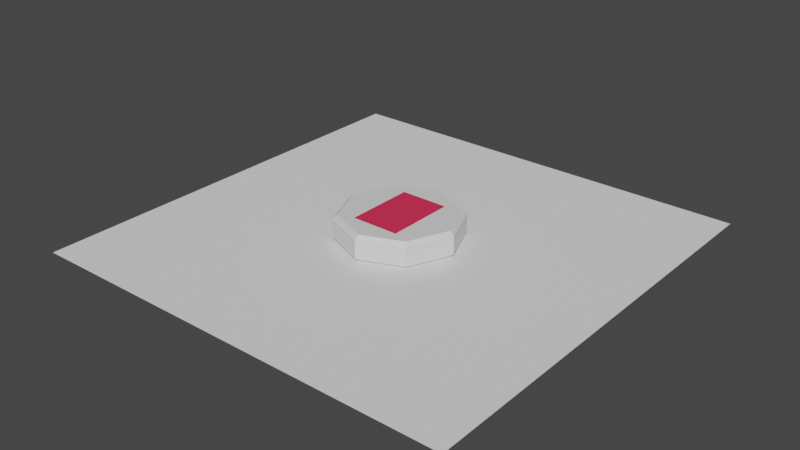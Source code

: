 # Source: tortillas.blend  (saved by Blender 2.92.15; exported with 4.5.12 LTS)
import bpy
from mathutils import Matrix  # noqa: F401  (used for matrix-valued properties, if any)

bpy.ops.wm.read_factory_settings(use_empty=True)
scene = bpy.context.scene
scene.name = 'Scene'

# ---- materials (node trees are filled in below, after node groups)
mat_material_001 = bpy.data.materials.new('Material.001')
mat_material_001.use_transparent_shadow = False
mat_material_002 = bpy.data.materials.new('Material.002')
mat_material_002.use_transparent_shadow = False
mat_material_003 = bpy.data.materials.new('Material.003')
mat_material_003.use_transparent_shadow = False
mat_material = bpy.data.materials.new('Material')
mat_material.use_transparent_shadow = False

# ---- material node trees
mat_material_001.use_nodes = True; mat_material_001.node_tree.nodes.clear()
_N = mat_material_001.node_tree.nodes; _L = mat_material_001.node_tree.links
n0 = _N.new('ShaderNodeBsdfPrincipled'); n0.name = 'Principled BSDF'; n0.location = (10, 300)
n0.distribution = 'GGX'
n0.subsurface_method = 'BURLEY'
n0.inputs[3].default_value = 1.45
n0.inputs[27].default_value = (0.0, 0.0, 0.0, 1.0)
n0.inputs[28].default_value = 1.0
n1 = _N.new('ShaderNodeOutputMaterial'); n1.name = 'Material Output'; n1.location = (300, 300)
_L.new(n0.outputs[0], n1.inputs[0])
n1.is_active_output = True
mat_material_002.use_nodes = True; mat_material_002.node_tree.nodes.clear()
_N = mat_material_002.node_tree.nodes; _L = mat_material_002.node_tree.links
n0 = _N.new('ShaderNodeBsdfPrincipled'); n0.name = 'Principled BSDF'; n0.location = (10, 300)
n0.distribution = 'GGX'
n0.subsurface_method = 'BURLEY'
n0.inputs[3].default_value = 1.45
n0.inputs[27].default_value = (0.0, 0.0, 0.0, 1.0)
n0.inputs[28].default_value = 1.0
n1 = _N.new('ShaderNodeOutputMaterial'); n1.name = 'Material Output'; n1.location = (300, 300)
_L.new(n0.outputs[0], n1.inputs[0])
n1.is_active_output = True
mat_material_003.use_nodes = True; mat_material_003.node_tree.nodes.clear()
_N = mat_material_003.node_tree.nodes; _L = mat_material_003.node_tree.links
n0 = _N.new('ShaderNodeBsdfPrincipled'); n0.name = 'Principled BSDF'; n0.location = (10, 300)
n0.distribution = 'GGX'
n0.subsurface_method = 'BURLEY'
n0.inputs[3].default_value = 1.45
n0.inputs[27].default_value = (0.0, 0.0, 0.0, 1.0)
n0.inputs[28].default_value = 1.0
n1 = _N.new('ShaderNodeOutputMaterial'); n1.name = 'Material Output'; n1.location = (300, 300)
_L.new(n0.outputs[0], n1.inputs[0])
n1.is_active_output = True
mat_material.use_nodes = True; mat_material.node_tree.nodes.clear()
_N = mat_material.node_tree.nodes; _L = mat_material.node_tree.links
n0 = _N.new('ShaderNodeBsdfPrincipled'); n0.name = 'Principled BSDF'; n0.location = (10, 300)
n0.distribution = 'GGX'
n0.subsurface_method = 'BURLEY'
n0.inputs[0].default_value = (0.8, 0.03025, 0.089, 1.0)
n0.inputs[3].default_value = 1.45
n0.inputs[27].default_value = (0.0, 0.0, 0.0, 1.0)
n0.inputs[28].default_value = 1.0
n1 = _N.new('ShaderNodeOutputMaterial'); n1.name = 'Material Output'; n1.location = (300, 300)
_L.new(n0.outputs[0], n1.inputs[0])
n1.is_active_output = True

# ---- world
world_world = bpy.data.worlds.new('World'); scene.world = world_world
world_world.use_nodes = True; world_world.node_tree.nodes.clear()
_N = world_world.node_tree.nodes; _L = world_world.node_tree.links
n0 = _N.new('ShaderNodeOutputWorld'); n0.name = 'World Output'; n0.location = (300, 300)
n1 = _N.new('ShaderNodeBackground'); n1.name = 'Background'; n1.location = (10, 300)
n1.inputs[0].default_value = (0.05088, 0.05088, 0.05088, 1.0)
_L.new(n1.outputs[0], n0.inputs[0])
n0.is_active_output = True
world_world.color = (0.05088, 0.05088, 0.05088)
world_world.use_sun_shadow = False
world_world.sun_shadow_jitter_overblur = 0.0

# ---- meshes
me_plane = bpy.data.meshes.new('Plane')
me_plane.from_pydata([(-0.5, -0.5, 0.0), (0.5, -0.5, 0.0), (-0.5, 0.5, 0.0), (0.5, 0.5, 0.0)], [], [(0, 1, 3, 2)])
_uv = me_plane.uv_layers.new(name='UVMap')
_uv.uv.foreach_set('vector', [0.0, 0.0, 1.0, 0.0, 1.0, 1.0, 0.0, 1.0])
me_plane.use_remesh_fix_poles = True
me_plane.use_remesh_preserve_attributes = False
me_plane.use_mirror_vertex_groups = False
me_plane.update()
me_circle = bpy.data.meshes.new('Circle')
me_circle.from_pydata([(-0.03039, 0.05414, 0.0075), (-0.02757, 0.06167, 0.0075), (-0.03268, 0.06787, 0.0075), (-0.0406, 0.06655, 0.0075), (-0.04342, 0.05903, 0.0075), (-0.03832, 0.05282, 0.0075), (0.06168, 0.03246, 0.0075), (0.05806, 0.02508, 0.0075), (0.06265, 0.01825, 0.0075), (0.07085, 0.01881, 0.0075), (0.07447, 0.0262, 0.0075), (0.06988, 0.03302, 0.0075), (0.03214, -0.07155, 0.0075), (0.03703, -0.0726, 0.0075), (0.04039, -0.0689, 0.0075), (0.03886, -0.06414, 0.0075), (0.03397, -0.06308, 0.0075), (0.03061, -0.06678, 0.0075), (-0.03027, -0.04712, 0.0075), (-0.03198, -0.05482, 0.0075), (-0.02617, -0.06016, 0.0075), (-0.01864, -0.0578, 0.0075), (-0.01693, -0.05009, 0.0075), (-0.02274, -0.04476, 0.0075), (-0.0657, -0.01416, 0.0075), (-0.0756, -0.004198, 0.0075), (-0.08917, -0.007788, 0.0075), (-0.09285, -0.02134, 0.0075), (-0.08296, -0.0313, 0.0075), (-0.06938, -0.02771, 0.0075), (-0.02823, 0.002605, 0.0075), (-0.02898, 0.007379, 0.0075), (-0.03349, 0.009113, 0.0075), (-0.03725, 0.006072, 0.0075), (-0.03649, 0.001298, 0.0075), (-0.03198, -0.0004354, 0.0075), (0.02354, 0.09265, 0.0075), (0.01988, 0.07855, 0.0075), (0.03027, 0.06834, 0.0075), (0.0443, 0.07222, 0.0075), (0.04796, 0.08632, 0.0075), (0.03757, 0.09653, 0.0075), (0.02344, 0.04116, 0.0075), (0.01682, 0.04209, 0.0075), (0.01271, 0.03682, 0.0075), (0.01521, 0.03062, 0.0075), (0.02183, 0.0297, 0.0075), (0.02595, 0.03496, 0.0075), (0.06152, -0.02862, 0.0075), (0.05939, -0.03396, 0.0075), (0.06295, -0.03847, 0.0075), (0.06864, -0.03764, 0.0075), (0.07077, -0.0323, 0.0075), (0.06721, -0.02779, 0.0075), (0.0, 0.125, 0.0025), (1.164e-10, 0.1196, 0.0), (-0.08456, 0.08456, 0.0), (-0.08839, 0.08839, 0.0025), (-0.1196, -5.239e-09, 0.0), (-0.125, -5.464e-09, 0.0025), (-0.08456, -0.08456, 0.0), (-0.08839, -0.08839, 0.0025), (1.036e-08, -0.1196, 0.0), (1.093e-08, -0.125, 0.0025), (0.08456, -0.08456, 0.0), (0.08839, -0.08839, 0.0025), (0.1196, 1.513e-09, 0.0), (0.125, 1.491e-09, 0.0025), (0.08456, 0.08456, 0.0), (0.08839, 0.08839, 0.0025), (1.164e-10, 0.1196, 0.0075), (0.0, 0.125, 0.005), (-0.08839, 0.08839, 0.005), (-0.08456, 0.08456, 0.0075), (-0.125, -5.464e-09, 0.005), (-0.1196, -5.239e-09, 0.0075), (-0.08839, -0.08839, 0.005), (-0.08502, -0.08346, 0.0075), (1.093e-08, -0.125, 0.005), (0.003064, -0.1199, 0.0075), (0.08839, -0.08839, 0.005), (0.0838, -0.0864, 0.0075), (0.125, 1.491e-09, 0.005), (0.1196, 1.746e-09, 0.0075), (0.08839, 0.08839, 0.005), (0.08456, 0.08456, 0.0075)], [], [(69, 54, 71, 84), (25, 26, 27, 28, 29, 24), (57, 59, 74, 72), (67, 69, 84, 82), (63, 65, 80, 78), (59, 61, 76, 74), (70, 73, 3), (65, 67, 82, 80), (61, 63, 78, 76), (56, 55, 68, 66, 64, 62, 60, 58), (19, 20, 21, 22, 23, 18), (31, 32, 33, 34, 35, 30), (1, 2, 3, 4, 5, 0), (43, 44, 45, 46, 47, 42), (37, 38, 39, 40, 41, 36), (7, 8, 9, 10, 11, 6), (49, 50, 51, 52, 53, 48), (13, 14, 15, 16, 17, 12), (81, 83, 52, 51), (12, 17, 77), (20, 77, 17, 21), (19, 77, 20), (21, 17, 22), (17, 16, 22), (77, 19, 28), (27, 26, 75), (79, 81, 14, 13, 12), (28, 19, 29), (19, 18, 29), (29, 18, 24), (77, 79, 12), (26, 25, 73), (25, 33, 73), (18, 23, 24), (22, 16, 23), (81, 51, 15), (14, 81, 15), (83, 85, 11, 10), (51, 50, 15), (49, 15, 50), (15, 49, 16), (49, 48, 16), (9, 8, 48, 53), (53, 52, 9), (11, 85, 40), (9, 52, 83, 10), (6, 11, 39, 38), (39, 11, 40), (40, 85, 41), (36, 70, 37), (85, 70, 41), (2, 1, 37, 70), (16, 48, 23), (48, 8, 23), (7, 23, 8), (23, 7, 24), (25, 24, 35, 34), (7, 35, 24), (35, 7, 30), (7, 6, 30), (45, 30, 6, 47, 46), (47, 6, 42), (6, 38, 42), (42, 38, 43), (38, 37, 43), (44, 30, 45), (30, 44, 31), (31, 44, 32), (34, 33, 25), (5, 4, 73, 33), (3, 73, 4), (0, 5, 33, 32), (32, 44, 0), (1, 0, 44, 43), (43, 37, 1), (2, 70, 3), (75, 26, 73), (41, 70, 36), (75, 77, 28, 27), (57, 54, 55, 56), (59, 57, 56, 58), (61, 59, 58, 60), (63, 61, 60, 62), (65, 63, 62, 64), (67, 65, 64, 66), (69, 67, 66, 68), (54, 69, 68, 55), (73, 70, 71, 72), (75, 73, 72, 74), (77, 75, 74, 76), (79, 77, 76, 78), (81, 79, 78, 80), (83, 81, 80, 82), (85, 83, 82, 84), (70, 85, 84, 71), (54, 57, 72, 71)])
me_circle.polygons.foreach_set('material_index', [0, 1, 0, 0, 0, 0, 0, 0, 0, 0, 1, 1, 1, 1, 1, 1, 1, 1, 0, 0, 0, 0, 0, 0, 0, 0, 0, 0, 0, 0, 0, 0, 0, 0, 0, 0, 0, 0, 0, 0, 0, 0, 0, 0, 0, 0, 0, 0, 0, 0, 0, 0, 0, 0, 0, 0, 0, 0, 0, 0, 0, 0, 0, 0, 0, 0, 0, 0, 0, 0, 0, 0, 0, 0, 0, 0, 0, 0, 0, 0, 0, 0, 0, 0, 0, 0, 0, 0, 0, 0, 0, 0, 0, 0, 0, 0])
_uv = me_circle.uv_layers.new(name='UVMap')
_uv.uv.foreach_set('vector', [0.0, 0.0, 0.0, 0.0, 0.0, 0.0, 0.0, 0.0, 0.0, 0.0, 0.0, 0.0, 0.0, 0.0, 0.0, 0.0, 0.0, 0.0, 0.0, 0.0, 0.0, 0.0, 0.0, 0.0, 0.0, 0.0, 0.0, 0.0, 0.0, 0.0, 0.0, 0.0, 0.0, 0.0, 0.0, 0.0, 0.0, 0.0, 0.0, 0.0, 0.0, 0.0, 0.0, 0.0, 0.0, 0.0, 0.0, 0.0, 0.0, 0.0, 0.0, 0.0, 0.0, 0.0, 0.0, 0.0, 0.0, 0.0, 0.0, 0.0, 0.0, 0.0, 0.0, 0.0, 0.0, 0.0, 0.0, 0.0, 0.0, 0.0, 0.0, 0.0, 0.0, 0.0, 0.0, 0.0, 0.0, 0.0, 0.0, 0.0, 0.0, 0.0, 0.0, 0.0, 0.0, 0.0, 0.0, 0.0, 0.0, 0.0, 0.0, 0.0, 0.0, 0.0, 0.0, 0.0, 0.0, 0.0, 0.0, 0.0, 0.0, 0.0, 0.0, 0.0, 0.0, 0.0, 0.0, 0.0, 0.0, 0.0, 0.0, 0.0, 0.0, 0.0, 0.0, 0.0, 0.0, 0.0, 0.0, 0.0, 0.0, 0.0, 0.0, 0.0, 0.0, 0.0, 0.0, 0.0, 0.0, 0.0, 0.0, 0.0, 0.0, 0.0, 0.0, 0.0, 0.0, 0.0, 0.0, 0.0, 0.0, 0.0, 0.0, 0.0, 0.0, 0.0, 0.0, 0.0, 0.0, 0.0, 0.0, 0.0, 0.0, 0.0, 0.0, 0.0, 0.0, 0.0, 0.0, 0.0, 0.0, 0.0, 0.0, 0.0, 0.0, 0.0, 0.0, 0.0, 0.0, 0.0, 0.0, 0.0, 0.0, 0.0, 0.0, 0.0, 0.0, 0.0, 0.0, 0.0, 0.0, 0.0, 0.0, 0.0, 0.0, 0.0, 0.0, 0.0, 0.0, 0.0, 0.0, 0.0, 0.0, 0.0, 0.0, 0.0, 0.0, 0.0, 0.0, 0.0, 0.0, 0.0, 0.0, 0.0, 0.0, 0.0, 0.0, 0.0, 0.0, 0.0, 0.0, 0.0, 0.0, 0.0, 0.0, 0.0, 0.0, 0.0, 0.0, 0.0, 0.0, 0.0, 0.0, 0.0, 0.0, 0.0, 0.0, 0.0, 0.0, 0.0, 0.0, 0.0, 0.0, 0.0, 0.0, 0.0, 0.0, 0.0, 0.0, 0.0, 0.0, 0.0, 0.0, 0.0, 0.0, 0.0, 0.0, 0.0, 0.0, 0.0, 0.0, 0.0, 0.0, 0.0, 0.0, 0.0, 0.0, 0.0, 0.0, 0.0, 0.0, 0.0, 0.0, 0.0, 0.0, 0.0, 0.0, 0.0, 0.0, 0.0, 0.0, 0.0, 0.0, 0.0, 0.0, 0.0, 0.0, 0.0, 0.0, 0.0, 0.0, 0.0, 0.0, 0.0, 0.0, 0.0, 0.0, 0.0, 0.0, 0.0, 0.0, 0.0, 0.0, 0.0, 0.0, 0.0, 0.0, 0.0, 0.0, 0.0, 0.0, 0.0, 0.0, 0.0, 0.0, 0.0, 0.0, 0.0, 0.0, 0.0, 0.0, 0.0, 0.0, 0.0, 0.0, 0.0, 0.0, 0.0, 0.0, 0.0, 0.0, 0.0, 0.0, 0.0, 0.0, 0.0, 0.0, 0.0, 0.0, 0.0, 0.0, 0.0, 0.0, 0.0, 0.0, 0.0, 0.0, 0.0, 0.0, 0.0, 0.0, 0.0, 0.0, 0.0, 0.0, 0.0, 0.0, 0.0, 0.0, 0.0, 0.0, 0.0, 0.0, 0.0, 0.0, 0.0, 0.0, 0.0, 0.0, 0.0, 0.0, 0.0, 0.0, 0.0, 0.0, 0.0, 0.0, 0.0, 0.0, 0.0, 0.0, 0.0, 0.0, 0.0, 0.0, 0.0, 0.0, 0.0, 0.0, 0.0, 0.0, 0.0, 0.0, 0.0, 0.0, 0.0, 0.0, 0.0, 0.0, 0.0, 0.0, 0.0, 0.0, 0.0, 0.0, 0.0, 0.0, 0.0, 0.0, 0.0, 0.0, 0.0, 0.0, 0.0, 0.0, 0.0, 0.0, 0.0, 0.0, 0.0, 0.0, 0.0, 0.0, 0.0, 0.0, 0.0, 0.0, 0.0, 0.0, 0.0, 0.0, 0.0, 0.0, 0.0, 0.0, 0.0, 0.0, 0.0, 0.0, 0.0, 0.0, 0.0, 0.0, 0.0, 0.0, 0.0, 0.0, 0.0, 0.0, 0.0, 0.0, 0.0, 0.0, 0.0, 0.0, 0.0, 0.0, 0.0, 0.0, 0.0, 0.0, 0.0, 0.0, 0.0, 0.0, 0.0, 0.0, 0.0, 0.0, 0.0, 0.0, 0.0, 0.0, 0.0, 0.0, 0.0, 0.0, 0.0, 0.0, 0.0, 0.0, 0.0, 0.0, 0.0, 0.0, 0.0, 0.0, 0.0, 0.0, 0.0, 0.0, 0.0, 0.0, 0.0, 0.0, 0.0, 0.0, 0.0, 0.0, 0.0, 0.0, 0.0, 0.0, 0.0, 0.0, 0.0, 0.0, 0.0, 0.0, 0.0, 0.0, 0.0, 0.0, 0.0, 0.0, 0.0, 0.0, 0.0, 0.0, 0.0, 0.0, 0.0, 0.0, 0.0, 0.0, 0.0, 0.0, 0.0, 0.0, 0.0, 0.0, 0.0, 0.0, 0.0, 0.0, 0.0, 0.0, 0.0, 0.0, 0.0, 0.0, 0.0, 0.0, 0.0, 0.0, 0.0, 0.0, 0.0, 0.0, 0.0, 0.0, 0.0, 0.0, 0.0, 0.0, 0.0, 0.0, 0.0, 0.0, 0.0, 0.0, 0.0, 0.0, 0.0, 0.0, 0.0, 0.0, 0.0, 0.0, 0.0, 0.0, 0.0, 0.0, 0.0, 0.0, 0.0, 0.0, 0.0, 0.0, 0.0, 0.0, 0.0, 0.0, 0.0, 0.0, 0.0, 0.0, 0.0, 0.0, 0.0, 0.0, 0.0, 0.0, 0.0, 0.0, 0.0, 0.0, 0.0, 0.0, 0.0, 0.0, 0.0, 0.0, 0.0, 0.0, 0.0, 0.0, 0.0, 0.0, 0.0, 0.0, 0.0, 0.0, 0.0, 0.0, 0.0, 0.0, 0.0, 0.0, 0.0, 0.0, 0.0, 0.0, 0.0, 0.0, 0.0, 0.0, 0.0, 0.0, 0.0, 0.0, 0.0, 0.0, 0.0, 0.0, 0.0, 0.0, 0.0, 0.0, 0.0, 0.0, 0.0, 0.0, 0.0, 0.0, 0.0, 0.0, 0.0, 0.0, 0.0, 0.0, 0.0, 0.0, 0.0, 0.0, 0.0, 0.0, 0.0, 0.0, 0.0, 0.0, 0.0, 0.0, 0.0, 0.0, 0.0, 0.0, 0.0, 0.0, 0.0, 0.0, 0.0, 0.0, 0.0, 0.0, 0.0, 0.0, 0.0, 0.0, 0.0, 0.0, 0.0, 0.0, 0.0, 0.0, 0.0, 0.0, 0.0, 0.0, 0.0, 0.0, 0.0, 0.0, 0.0, 0.0, 0.0, 0.0, 0.0, 0.0, 0.0, 0.0, 0.0, 0.0, 0.0, 0.0, 0.0, 0.0, 0.0, 0.0, 0.0, 0.0, 0.0, 0.0, 0.0, 0.0, 0.0, 0.0, 0.0, 0.0, 0.0, 0.0, 0.0, 0.0, 0.0, 0.0, 0.0, 0.0, 0.0, 0.0, 0.0])
me_circle.materials.append(mat_material_001)
me_circle.materials.append(mat_material_002)
me_circle.use_remesh_fix_poles = True
me_circle.use_remesh_preserve_attributes = False
me_circle.use_mirror_vertex_groups = False
me_circle.update()
me_circle_001 = bpy.data.meshes.new('Circle.001')
me_circle_001.from_pydata([(-0.03039, 0.05414, 0.0075), (-0.02757, 0.06167, 0.0075), (-0.03268, 0.06787, 0.0075), (-0.0406, 0.06655, 0.0075), (-0.04342, 0.05903, 0.0075), (-0.03832, 0.05282, 0.0075), (0.06168, 0.03246, 0.0075), (0.05806, 0.02508, 0.0075), (0.06265, 0.01825, 0.0075), (0.07085, 0.01881, 0.0075), (0.07447, 0.0262, 0.0075), (0.06988, 0.03302, 0.0075), (0.03214, -0.07155, 0.0075), (0.03703, -0.0726, 0.0075), (0.04039, -0.0689, 0.0075), (0.03886, -0.06414, 0.0075), (0.03397, -0.06308, 0.0075), (0.03061, -0.06678, 0.0075), (-0.03027, -0.04712, 0.0075), (-0.03198, -0.05482, 0.0075), (-0.02617, -0.06016, 0.0075), (-0.01864, -0.0578, 0.0075), (-0.01693, -0.05009, 0.0075), (-0.02274, -0.04476, 0.0075), (-0.0657, -0.01416, 0.0075), (-0.0756, -0.004198, 0.0075), (-0.08917, -0.007788, 0.0075), (-0.09285, -0.02134, 0.0075), (-0.08296, -0.0313, 0.0075), (-0.06938, -0.02771, 0.0075), (-0.02823, 0.002605, 0.0075), (-0.02898, 0.007379, 0.0075), (-0.03349, 0.009113, 0.0075), (-0.03725, 0.006072, 0.0075), (-0.03649, 0.001298, 0.0075), (-0.03198, -0.0004354, 0.0075), (0.02354, 0.09265, 0.0075), (0.01988, 0.07855, 0.0075), (0.03027, 0.06834, 0.0075), (0.0443, 0.07222, 0.0075), (0.04796, 0.08632, 0.0075), (0.03757, 0.09653, 0.0075), (0.02344, 0.04116, 0.0075), (0.01682, 0.04209, 0.0075), (0.01271, 0.03682, 0.0075), (0.01521, 0.03062, 0.0075), (0.02183, 0.0297, 0.0075), (0.02595, 0.03496, 0.0075), (0.06152, -0.02862, 0.0075), (0.05939, -0.03396, 0.0075), (0.06295, -0.03847, 0.0075), (0.06864, -0.03764, 0.0075), (0.07077, -0.0323, 0.0075), (0.06721, -0.02779, 0.0075), (0.0, 0.125, 0.0025), (1.164e-10, 0.1196, 0.0), (-0.08456, 0.08456, 0.0), (-0.08839, 0.08839, 0.0025), (-0.1196, -5.239e-09, 0.0), (-0.125, -5.464e-09, 0.0025), (-0.08456, -0.08456, 0.0), (-0.08839, -0.08839, 0.0025), (1.036e-08, -0.1196, 0.0), (1.093e-08, -0.125, 0.0025), (0.08456, -0.08456, 0.0), (0.08839, -0.08839, 0.0025), (0.1196, 1.513e-09, 0.0), (0.125, 1.491e-09, 0.0025), (0.08456, 0.08456, 0.0), (0.08839, 0.08839, 0.0025), (1.164e-10, 0.1196, 0.0075), (0.0, 0.125, 0.005), (-0.08839, 0.08839, 0.005), (-0.08456, 0.08456, 0.0075), (-0.125, -5.464e-09, 0.005), (-0.1196, -5.239e-09, 0.0075), (-0.08839, -0.08839, 0.005), (-0.08502, -0.08346, 0.0075), (1.093e-08, -0.125, 0.005), (0.003064, -0.1199, 0.0075), (0.08839, -0.08839, 0.005), (0.0838, -0.0864, 0.0075), (0.125, 1.491e-09, 0.005), (0.1196, 1.746e-09, 0.0075), (0.08839, 0.08839, 0.005), (0.08456, 0.08456, 0.0075)], [], [(69, 54, 71, 84), (25, 26, 27, 28, 29, 24), (57, 59, 74, 72), (67, 69, 84, 82), (63, 65, 80, 78), (59, 61, 76, 74), (70, 73, 3), (65, 67, 82, 80), (61, 63, 78, 76), (56, 55, 68, 66, 64, 62, 60, 58), (19, 18, 23, 22, 21, 20), (31, 32, 33, 34, 35, 30), (1, 2, 3, 4, 5, 0), (43, 42, 47, 46, 45, 44), (37, 36, 41, 40, 39, 38), (7, 8, 9, 10, 11, 6), (49, 50, 51, 52, 53, 48), (13, 14, 15, 16, 17, 12), (81, 83, 52, 51), (12, 17, 77), (20, 21, 17, 77), (19, 20, 77), (21, 22, 17), (17, 16, 22), (77, 28, 19), (27, 26, 75), (79, 81, 14, 13, 12), (28, 19, 29), (19, 29, 18), (29, 18, 24), (77, 79, 12), (26, 25, 73), (25, 33, 73), (18, 24, 23), (22, 23, 16), (81, 51, 15), (14, 81, 15), (83, 85, 11, 10), (51, 50, 15), (49, 15, 50), (15, 49, 16), (49, 48, 16), (9, 8, 48, 53), (53, 52, 9), (11, 85, 40), (9, 52, 83, 10), (6, 11, 39, 38), (39, 40, 11), (40, 41, 85), (36, 37, 70), (85, 70, 41), (2, 1, 37, 70), (16, 23, 48), (48, 8, 23), (7, 23, 8), (23, 24, 7), (25, 24, 35, 34), (7, 24, 35), (35, 7, 30), (7, 6, 30), (45, 46, 47, 6, 30), (47, 42, 6), (6, 38, 42), (42, 43, 38), (38, 43, 37), (44, 45, 30), (30, 44, 31), (31, 44, 32), (34, 33, 25), (5, 4, 73, 33), (3, 73, 4), (0, 5, 33, 32), (32, 44, 0), (1, 0, 44, 43), (43, 1, 37), (2, 70, 3), (75, 26, 73), (41, 36, 70), (75, 77, 28, 27), (57, 54, 55, 56), (59, 57, 56, 58), (61, 59, 58, 60), (63, 61, 60, 62), (65, 63, 62, 64), (67, 65, 64, 66), (69, 67, 66, 68), (54, 69, 68, 55), (73, 70, 71, 72), (75, 73, 72, 74), (77, 75, 74, 76), (79, 77, 76, 78), (81, 79, 78, 80), (83, 81, 80, 82), (85, 83, 82, 84), (70, 85, 84, 71), (54, 57, 72, 71)])
me_circle_001.polygons.foreach_set('material_index', [0, 1, 0, 0, 0, 0, 0, 0, 0, 0, 1, 1, 1, 1, 1, 1, 1, 1, 0, 0, 0, 0, 0, 0, 0, 0, 0, 0, 0, 0, 0, 0, 0, 0, 0, 0, 0, 0, 0, 0, 0, 0, 0, 0, 0, 0, 0, 0, 0, 0, 0, 0, 0, 0, 0, 0, 0, 0, 0, 0, 0, 0, 0, 0, 0, 0, 0, 0, 0, 0, 0, 0, 0, 0, 0, 0, 0, 0, 0, 0, 0, 0, 0, 0, 0, 0, 0, 0, 0, 0, 0, 0, 0, 0, 0, 0])
_uv = me_circle_001.uv_layers.new(name='UVMap')
_uv.uv.foreach_set('vector', [0.0, 0.0, 0.0, 0.0, 0.0, 0.0, 0.0, 0.0, 0.0, 0.0, 0.0, 0.0, 0.0, 0.0, 0.0, 0.0, 0.0, 0.0, 0.0, 0.0, 0.0, 0.0, 0.0, 0.0, 0.0, 0.0, 0.0, 0.0, 0.0, 0.0, 0.0, 0.0, 0.0, 0.0, 0.0, 0.0, 0.0, 0.0, 0.0, 0.0, 0.0, 0.0, 0.0, 0.0, 0.0, 0.0, 0.0, 0.0, 0.0, 0.0, 0.0, 0.0, 0.0, 0.0, 0.0, 0.0, 0.0, 0.0, 0.0, 0.0, 0.0, 0.0, 0.0, 0.0, 0.0, 0.0, 0.0, 0.0, 0.0, 0.0, 0.0, 0.0, 0.0, 0.0, 0.0, 0.0, 0.0, 0.0, 0.0, 0.0, 0.0, 0.0, 0.0, 0.0, 0.0, 0.0, 0.0, 0.0, 0.0, 0.0, 0.0, 0.0, 0.0, 0.0, 0.0, 0.0, 0.0, 0.0, 0.0, 0.0, 0.0, 0.0, 0.0, 0.0, 0.0, 0.0, 0.0, 0.0, 0.0, 0.0, 0.0, 0.0, 0.0, 0.0, 0.0, 0.0, 0.0, 0.0, 0.0, 0.0, 0.0, 0.0, 0.0, 0.0, 0.0, 0.0, 0.0, 0.0, 0.0, 0.0, 0.0, 0.0, 0.0, 0.0, 0.0, 0.0, 0.0, 0.0, 0.0, 0.0, 0.0, 0.0, 0.0, 0.0, 0.0, 0.0, 0.0, 0.0, 0.0, 0.0, 0.0, 0.0, 0.0, 0.0, 0.0, 0.0, 0.0, 0.0, 0.0, 0.0, 0.0, 0.0, 0.0, 0.0, 0.0, 0.0, 0.0, 0.0, 0.0, 0.0, 0.0, 0.0, 0.0, 0.0, 0.0, 0.0, 0.0, 0.0, 0.0, 0.0, 0.0, 0.0, 0.0, 0.0, 0.0, 0.0, 0.0, 0.0, 0.0, 0.0, 0.0, 0.0, 0.0, 0.0, 0.0, 0.0, 0.0, 0.0, 0.0, 0.0, 0.0, 0.0, 0.0, 0.0, 0.0, 0.0, 0.0, 0.0, 0.0, 0.0, 0.0, 0.0, 0.0, 0.0, 0.0, 0.0, 0.0, 0.0, 0.0, 0.0, 0.0, 0.0, 0.0, 0.0, 0.0, 0.0, 0.0, 0.0, 0.0, 0.0, 0.0, 0.0, 0.0, 0.0, 0.0, 0.0, 0.0, 0.0, 0.0, 0.0, 0.0, 0.0, 0.0, 0.0, 0.0, 0.0, 0.0, 0.0, 0.0, 0.0, 0.0, 0.0, 0.0, 0.0, 0.0, 0.0, 0.0, 0.0, 0.0, 0.0, 0.0, 0.0, 0.0, 0.0, 0.0, 0.0, 0.0, 0.0, 0.0, 0.0, 0.0, 0.0, 0.0, 0.0, 0.0, 0.0, 0.0, 0.0, 0.0, 0.0, 0.0, 0.0, 0.0, 0.0, 0.0, 0.0, 0.0, 0.0, 0.0, 0.0, 0.0, 0.0, 0.0, 0.0, 0.0, 0.0, 0.0, 0.0, 0.0, 0.0, 0.0, 0.0, 0.0, 0.0, 0.0, 0.0, 0.0, 0.0, 0.0, 0.0, 0.0, 0.0, 0.0, 0.0, 0.0, 0.0, 0.0, 0.0, 0.0, 0.0, 0.0, 0.0, 0.0, 0.0, 0.0, 0.0, 0.0, 0.0, 0.0, 0.0, 0.0, 0.0, 0.0, 0.0, 0.0, 0.0, 0.0, 0.0, 0.0, 0.0, 0.0, 0.0, 0.0, 0.0, 0.0, 0.0, 0.0, 0.0, 0.0, 0.0, 0.0, 0.0, 0.0, 0.0, 0.0, 0.0, 0.0, 0.0, 0.0, 0.0, 0.0, 0.0, 0.0, 0.0, 0.0, 0.0, 0.0, 0.0, 0.0, 0.0, 0.0, 0.0, 0.0, 0.0, 0.0, 0.0, 0.0, 0.0, 0.0, 0.0, 0.0, 0.0, 0.0, 0.0, 0.0, 0.0, 0.0, 0.0, 0.0, 0.0, 0.0, 0.0, 0.0, 0.0, 0.0, 0.0, 0.0, 0.0, 0.0, 0.0, 0.0, 0.0, 0.0, 0.0, 0.0, 0.0, 0.0, 0.0, 0.0, 0.0, 0.0, 0.0, 0.0, 0.0, 0.0, 0.0, 0.0, 0.0, 0.0, 0.0, 0.0, 0.0, 0.0, 0.0, 0.0, 0.0, 0.0, 0.0, 0.0, 0.0, 0.0, 0.0, 0.0, 0.0, 0.0, 0.0, 0.0, 0.0, 0.0, 0.0, 0.0, 0.0, 0.0, 0.0, 0.0, 0.0, 0.0, 0.0, 0.0, 0.0, 0.0, 0.0, 0.0, 0.0, 0.0, 0.0, 0.0, 0.0, 0.0, 0.0, 0.0, 0.0, 0.0, 0.0, 0.0, 0.0, 0.0, 0.0, 0.0, 0.0, 0.0, 0.0, 0.0, 0.0, 0.0, 0.0, 0.0, 0.0, 0.0, 0.0, 0.0, 0.0, 0.0, 0.0, 0.0, 0.0, 0.0, 0.0, 0.0, 0.0, 0.0, 0.0, 0.0, 0.0, 0.0, 0.0, 0.0, 0.0, 0.0, 0.0, 0.0, 0.0, 0.0, 0.0, 0.0, 0.0, 0.0, 0.0, 0.0, 0.0, 0.0, 0.0, 0.0, 0.0, 0.0, 0.0, 0.0, 0.0, 0.0, 0.0, 0.0, 0.0, 0.0, 0.0, 0.0, 0.0, 0.0, 0.0, 0.0, 0.0, 0.0, 0.0, 0.0, 0.0, 0.0, 0.0, 0.0, 0.0, 0.0, 0.0, 0.0, 0.0, 0.0, 0.0, 0.0, 0.0, 0.0, 0.0, 0.0, 0.0, 0.0, 0.0, 0.0, 0.0, 0.0, 0.0, 0.0, 0.0, 0.0, 0.0, 0.0, 0.0, 0.0, 0.0, 0.0, 0.0, 0.0, 0.0, 0.0, 0.0, 0.0, 0.0, 0.0, 0.0, 0.0, 0.0, 0.0, 0.0, 0.0, 0.0, 0.0, 0.0, 0.0, 0.0, 0.0, 0.0, 0.0, 0.0, 0.0, 0.0, 0.0, 0.0, 0.0, 0.0, 0.0, 0.0, 0.0, 0.0, 0.0, 0.0, 0.0, 0.0, 0.0, 0.0, 0.0, 0.0, 0.0, 0.0, 0.0, 0.0, 0.0, 0.0, 0.0, 0.0, 0.0, 0.0, 0.0, 0.0, 0.0, 0.0, 0.0, 0.0, 0.0, 0.0, 0.0, 0.0, 0.0, 0.0, 0.0, 0.0, 0.0, 0.0, 0.0, 0.0, 0.0, 0.0, 0.0, 0.0, 0.0, 0.0, 0.0, 0.0, 0.0, 0.0, 0.0, 0.0, 0.0, 0.0, 0.0, 0.0, 0.0, 0.0, 0.0, 0.0, 0.0, 0.0, 0.0, 0.0, 0.0, 0.0, 0.0, 0.0, 0.0, 0.0, 0.0, 0.0, 0.0, 0.0, 0.0, 0.0, 0.0, 0.0, 0.0, 0.0, 0.0, 0.0, 0.0, 0.0, 0.0, 0.0, 0.0, 0.0, 0.0, 0.0, 0.0, 0.0, 0.0, 0.0, 0.0, 0.0, 0.0, 0.0, 0.0, 0.0, 0.0, 0.0, 0.0, 0.0, 0.0, 0.0, 0.0, 0.0, 0.0, 0.0, 0.0, 0.0, 0.0, 0.0, 0.0, 0.0, 0.0, 0.0, 0.0, 0.0, 0.0, 0.0, 0.0, 0.0, 0.0, 0.0])
me_circle_001.materials.append(mat_material_001)
me_circle_001.materials.append(mat_material_002)
me_circle_001.use_remesh_fix_poles = True
me_circle_001.use_remesh_preserve_attributes = False
me_circle_001.use_mirror_vertex_groups = False
me_circle_001.update()
me_circle_002 = bpy.data.meshes.new('Circle.002')
me_circle_002.from_pydata([(-0.03039, 0.05414, 0.0075), (-0.02757, 0.06167, 0.0075), (-0.03268, 0.06787, 0.0075), (-0.0406, 0.06655, 0.0075), (-0.04342, 0.05903, 0.0075), (-0.03832, 0.05282, 0.0075), (0.06168, 0.03246, 0.0075), (0.05806, 0.02508, 0.0075), (0.06265, 0.01825, 0.0075), (0.07085, 0.01881, 0.0075), (0.07447, 0.0262, 0.0075), (0.06988, 0.03302, 0.0075), (0.03214, -0.07155, 0.0075), (0.03703, -0.0726, 0.0075), (0.04039, -0.0689, 0.0075), (0.03886, -0.06414, 0.0075), (0.03397, -0.06308, 0.0075), (0.03061, -0.06678, 0.0075), (-0.03027, -0.04712, 0.0075), (-0.03198, -0.05482, 0.0075), (-0.02617, -0.06016, 0.0075), (-0.01864, -0.0578, 0.0075), (-0.01693, -0.05009, 0.0075), (-0.02274, -0.04476, 0.0075), (-0.0657, -0.01416, 0.0075), (-0.0756, -0.004198, 0.0075), (-0.08917, -0.007788, 0.0075), (-0.09285, -0.02134, 0.0075), (-0.08296, -0.0313, 0.0075), (-0.06938, -0.02771, 0.0075), (-0.02823, 0.002605, 0.0075), (-0.02898, 0.007379, 0.0075), (-0.03349, 0.009113, 0.0075), (-0.03725, 0.006072, 0.0075), (-0.03649, 0.001298, 0.0075), (-0.03198, -0.0004354, 0.0075), (0.02354, 0.09265, 0.0075), (0.01988, 0.07855, 0.0075), (0.03027, 0.06834, 0.0075), (0.0443, 0.07222, 0.0075), (0.04796, 0.08632, 0.0075), (0.03757, 0.09653, 0.0075), (0.02344, 0.04116, 0.0075), (0.01682, 0.04209, 0.0075), (0.01271, 0.03682, 0.0075), (0.01521, 0.03062, 0.0075), (0.02183, 0.0297, 0.0075), (0.02595, 0.03496, 0.0075), (0.06152, -0.02862, 0.0075), (0.05939, -0.03396, 0.0075), (0.06295, -0.03847, 0.0075), (0.06864, -0.03764, 0.0075), (0.07077, -0.0323, 0.0075), (0.06721, -0.02779, 0.0075), (0.0, 0.125, 0.0025), (1.164e-10, 0.1196, 0.0), (-0.08456, 0.08456, 0.0), (-0.08839, 0.08839, 0.0025), (-0.1196, -5.239e-09, 0.0), (-0.125, -5.464e-09, 0.0025), (-0.08456, -0.08456, 0.0), (-0.08839, -0.08839, 0.0025), (1.036e-08, -0.1196, 0.0), (1.093e-08, -0.125, 0.0025), (0.08456, -0.08456, 0.0), (0.08839, -0.08839, 0.0025), (0.1196, 1.513e-09, 0.0), (0.125, 1.491e-09, 0.0025), (0.08456, 0.08456, 0.0), (0.08839, 0.08839, 0.0025), (1.164e-10, 0.1196, 0.0075), (0.0, 0.125, 0.005), (-0.08839, 0.08839, 0.005), (-0.08456, 0.08456, 0.0075), (-0.125, -5.464e-09, 0.005), (-0.1196, -5.239e-09, 0.0075), (-0.08839, -0.08839, 0.005), (-0.08502, -0.08346, 0.0075), (1.093e-08, -0.125, 0.005), (0.003064, -0.1199, 0.0075), (0.08839, -0.08839, 0.005), (0.0838, -0.0864, 0.0075), (0.125, 1.491e-09, 0.005), (0.1196, 1.746e-09, 0.0075), (0.08839, 0.08839, 0.005), (0.08456, 0.08456, 0.0075)], [], [(69, 54, 71, 84), (25, 26, 27, 28, 29, 24), (57, 59, 74, 72), (67, 69, 84, 82), (63, 65, 80, 78), (59, 61, 76, 74), (70, 73, 3), (65, 67, 82, 80), (61, 63, 78, 76), (56, 55, 68, 66, 64, 62, 60, 58), (19, 18, 23, 22, 21, 20), (31, 32, 33, 34, 35, 30), (1, 2, 3, 4, 5, 0), (43, 42, 47, 46, 45, 44), (37, 36, 41, 40, 39, 38), (7, 8, 9, 10, 11, 6), (49, 50, 51, 52, 53, 48), (13, 14, 15, 16, 17, 12), (81, 83, 52, 51), (12, 17, 77), (20, 21, 17, 77), (19, 20, 77), (21, 22, 17), (17, 16, 22), (77, 28, 19), (27, 26, 75), (79, 81, 14, 13, 12), (28, 19, 29), (19, 29, 18), (29, 18, 24), (77, 79, 12), (26, 25, 73), (25, 33, 73), (18, 24, 23), (22, 23, 16), (81, 51, 15), (14, 81, 15), (83, 85, 11, 10), (51, 50, 15), (49, 15, 50), (15, 49, 16), (49, 48, 16), (9, 8, 48, 53), (53, 52, 9), (11, 85, 40), (9, 52, 83, 10), (6, 11, 39, 38), (39, 40, 11), (40, 41, 85), (36, 37, 70), (85, 70, 41), (2, 1, 37, 70), (16, 23, 48), (48, 8, 23), (7, 23, 8), (23, 24, 7), (25, 24, 35, 34), (7, 24, 35), (35, 7, 30), (7, 6, 30), (45, 46, 47, 6, 30), (47, 42, 6), (6, 38, 42), (42, 43, 38), (38, 43, 37), (44, 45, 30), (30, 44, 31), (31, 44, 32), (34, 33, 25), (5, 4, 73, 33), (3, 73, 4), (0, 5, 33, 32), (32, 44, 0), (1, 0, 44, 43), (43, 1, 37), (2, 70, 3), (75, 26, 73), (41, 36, 70), (75, 77, 28, 27), (57, 54, 55, 56), (59, 57, 56, 58), (61, 59, 58, 60), (63, 61, 60, 62), (65, 63, 62, 64), (67, 65, 64, 66), (69, 67, 66, 68), (54, 69, 68, 55), (73, 70, 71, 72), (75, 73, 72, 74), (77, 75, 74, 76), (79, 77, 76, 78), (81, 79, 78, 80), (83, 81, 80, 82), (85, 83, 82, 84), (70, 85, 84, 71), (54, 57, 72, 71)])
me_circle_002.polygons.foreach_set('material_index', [0, 1, 0, 0, 0, 0, 0, 0, 0, 0, 1, 1, 1, 1, 1, 1, 1, 1, 0, 0, 0, 0, 0, 0, 0, 0, 0, 0, 0, 0, 0, 0, 0, 0, 0, 0, 0, 0, 0, 0, 0, 0, 0, 0, 0, 0, 0, 0, 0, 0, 0, 0, 0, 0, 0, 0, 0, 0, 0, 0, 0, 0, 0, 0, 0, 0, 0, 0, 0, 0, 0, 0, 0, 0, 0, 0, 0, 0, 0, 0, 0, 0, 0, 0, 0, 0, 0, 0, 0, 0, 0, 0, 0, 0, 0, 0])
_uv = me_circle_002.uv_layers.new(name='UVMap')
_uv.uv.foreach_set('vector', [0.0, 0.0, 0.0, 0.0, 0.0, 0.0, 0.0, 0.0, 0.0, 0.0, 0.0, 0.0, 0.0, 0.0, 0.0, 0.0, 0.0, 0.0, 0.0, 0.0, 0.0, 0.0, 0.0, 0.0, 0.0, 0.0, 0.0, 0.0, 0.0, 0.0, 0.0, 0.0, 0.0, 0.0, 0.0, 0.0, 0.0, 0.0, 0.0, 0.0, 0.0, 0.0, 0.0, 0.0, 0.0, 0.0, 0.0, 0.0, 0.0, 0.0, 0.0, 0.0, 0.0, 0.0, 0.0, 0.0, 0.0, 0.0, 0.0, 0.0, 0.0, 0.0, 0.0, 0.0, 0.0, 0.0, 0.0, 0.0, 0.0, 0.0, 0.0, 0.0, 0.0, 0.0, 0.0, 0.0, 0.0, 0.0, 0.0, 0.0, 0.0, 0.0, 0.0, 0.0, 0.0, 0.0, 0.0, 0.0, 0.0, 0.0, 0.0, 0.0, 0.0, 0.0, 0.0, 0.0, 0.0, 0.0, 0.0, 0.0, 0.0, 0.0, 0.0, 0.0, 0.0, 0.0, 0.0, 0.0, 0.0, 0.0, 0.0, 0.0, 0.0, 0.0, 0.0, 0.0, 0.0, 0.0, 0.0, 0.0, 0.0, 0.0, 0.0, 0.0, 0.0, 0.0, 0.0, 0.0, 0.0, 0.0, 0.0, 0.0, 0.0, 0.0, 0.0, 0.0, 0.0, 0.0, 0.0, 0.0, 0.0, 0.0, 0.0, 0.0, 0.0, 0.0, 0.0, 0.0, 0.0, 0.0, 0.0, 0.0, 0.0, 0.0, 0.0, 0.0, 0.0, 0.0, 0.0, 0.0, 0.0, 0.0, 0.0, 0.0, 0.0, 0.0, 0.0, 0.0, 0.0, 0.0, 0.0, 0.0, 0.0, 0.0, 0.0, 0.0, 0.0, 0.0, 0.0, 0.0, 0.0, 0.0, 0.0, 0.0, 0.0, 0.0, 0.0, 0.0, 0.0, 0.0, 0.0, 0.0, 0.0, 0.0, 0.0, 0.0, 0.0, 0.0, 0.0, 0.0, 0.0, 0.0, 0.0, 0.0, 0.0, 0.0, 0.0, 0.0, 0.0, 0.0, 0.0, 0.0, 0.0, 0.0, 0.0, 0.0, 0.0, 0.0, 0.0, 0.0, 0.0, 0.0, 0.0, 0.0, 0.0, 0.0, 0.0, 0.0, 0.0, 0.0, 0.0, 0.0, 0.0, 0.0, 0.0, 0.0, 0.0, 0.0, 0.0, 0.0, 0.0, 0.0, 0.0, 0.0, 0.0, 0.0, 0.0, 0.0, 0.0, 0.0, 0.0, 0.0, 0.0, 0.0, 0.0, 0.0, 0.0, 0.0, 0.0, 0.0, 0.0, 0.0, 0.0, 0.0, 0.0, 0.0, 0.0, 0.0, 0.0, 0.0, 0.0, 0.0, 0.0, 0.0, 0.0, 0.0, 0.0, 0.0, 0.0, 0.0, 0.0, 0.0, 0.0, 0.0, 0.0, 0.0, 0.0, 0.0, 0.0, 0.0, 0.0, 0.0, 0.0, 0.0, 0.0, 0.0, 0.0, 0.0, 0.0, 0.0, 0.0, 0.0, 0.0, 0.0, 0.0, 0.0, 0.0, 0.0, 0.0, 0.0, 0.0, 0.0, 0.0, 0.0, 0.0, 0.0, 0.0, 0.0, 0.0, 0.0, 0.0, 0.0, 0.0, 0.0, 0.0, 0.0, 0.0, 0.0, 0.0, 0.0, 0.0, 0.0, 0.0, 0.0, 0.0, 0.0, 0.0, 0.0, 0.0, 0.0, 0.0, 0.0, 0.0, 0.0, 0.0, 0.0, 0.0, 0.0, 0.0, 0.0, 0.0, 0.0, 0.0, 0.0, 0.0, 0.0, 0.0, 0.0, 0.0, 0.0, 0.0, 0.0, 0.0, 0.0, 0.0, 0.0, 0.0, 0.0, 0.0, 0.0, 0.0, 0.0, 0.0, 0.0, 0.0, 0.0, 0.0, 0.0, 0.0, 0.0, 0.0, 0.0, 0.0, 0.0, 0.0, 0.0, 0.0, 0.0, 0.0, 0.0, 0.0, 0.0, 0.0, 0.0, 0.0, 0.0, 0.0, 0.0, 0.0, 0.0, 0.0, 0.0, 0.0, 0.0, 0.0, 0.0, 0.0, 0.0, 0.0, 0.0, 0.0, 0.0, 0.0, 0.0, 0.0, 0.0, 0.0, 0.0, 0.0, 0.0, 0.0, 0.0, 0.0, 0.0, 0.0, 0.0, 0.0, 0.0, 0.0, 0.0, 0.0, 0.0, 0.0, 0.0, 0.0, 0.0, 0.0, 0.0, 0.0, 0.0, 0.0, 0.0, 0.0, 0.0, 0.0, 0.0, 0.0, 0.0, 0.0, 0.0, 0.0, 0.0, 0.0, 0.0, 0.0, 0.0, 0.0, 0.0, 0.0, 0.0, 0.0, 0.0, 0.0, 0.0, 0.0, 0.0, 0.0, 0.0, 0.0, 0.0, 0.0, 0.0, 0.0, 0.0, 0.0, 0.0, 0.0, 0.0, 0.0, 0.0, 0.0, 0.0, 0.0, 0.0, 0.0, 0.0, 0.0, 0.0, 0.0, 0.0, 0.0, 0.0, 0.0, 0.0, 0.0, 0.0, 0.0, 0.0, 0.0, 0.0, 0.0, 0.0, 0.0, 0.0, 0.0, 0.0, 0.0, 0.0, 0.0, 0.0, 0.0, 0.0, 0.0, 0.0, 0.0, 0.0, 0.0, 0.0, 0.0, 0.0, 0.0, 0.0, 0.0, 0.0, 0.0, 0.0, 0.0, 0.0, 0.0, 0.0, 0.0, 0.0, 0.0, 0.0, 0.0, 0.0, 0.0, 0.0, 0.0, 0.0, 0.0, 0.0, 0.0, 0.0, 0.0, 0.0, 0.0, 0.0, 0.0, 0.0, 0.0, 0.0, 0.0, 0.0, 0.0, 0.0, 0.0, 0.0, 0.0, 0.0, 0.0, 0.0, 0.0, 0.0, 0.0, 0.0, 0.0, 0.0, 0.0, 0.0, 0.0, 0.0, 0.0, 0.0, 0.0, 0.0, 0.0, 0.0, 0.0, 0.0, 0.0, 0.0, 0.0, 0.0, 0.0, 0.0, 0.0, 0.0, 0.0, 0.0, 0.0, 0.0, 0.0, 0.0, 0.0, 0.0, 0.0, 0.0, 0.0, 0.0, 0.0, 0.0, 0.0, 0.0, 0.0, 0.0, 0.0, 0.0, 0.0, 0.0, 0.0, 0.0, 0.0, 0.0, 0.0, 0.0, 0.0, 0.0, 0.0, 0.0, 0.0, 0.0, 0.0, 0.0, 0.0, 0.0, 0.0, 0.0, 0.0, 0.0, 0.0, 0.0, 0.0, 0.0, 0.0, 0.0, 0.0, 0.0, 0.0, 0.0, 0.0, 0.0, 0.0, 0.0, 0.0, 0.0, 0.0, 0.0, 0.0, 0.0, 0.0, 0.0, 0.0, 0.0, 0.0, 0.0, 0.0, 0.0, 0.0, 0.0, 0.0, 0.0, 0.0, 0.0, 0.0, 0.0, 0.0, 0.0, 0.0, 0.0, 0.0, 0.0, 0.0, 0.0, 0.0, 0.0, 0.0, 0.0, 0.0, 0.0, 0.0, 0.0, 0.0, 0.0, 0.0, 0.0, 0.0, 0.0, 0.0, 0.0, 0.0, 0.0, 0.0, 0.0, 0.0, 0.0, 0.0, 0.0, 0.0, 0.0, 0.0, 0.0, 0.0, 0.0, 0.0, 0.0, 0.0, 0.0, 0.0, 0.0, 0.0, 0.0, 0.0, 0.0, 0.0, 0.0, 0.0, 0.0, 0.0, 0.0])
me_circle_002.materials.append(mat_material_001)
me_circle_002.materials.append(mat_material_002)
me_circle_002.use_remesh_fix_poles = True
me_circle_002.use_remesh_preserve_attributes = False
me_circle_002.use_mirror_vertex_groups = False
me_circle_002.update()
me_circle_003 = bpy.data.meshes.new('Circle.003')
me_circle_003.from_pydata([(-0.03039, 0.05414, 0.0075), (-0.02757, 0.06167, 0.0075), (-0.03268, 0.06787, 0.0075), (-0.0406, 0.06655, 0.0075), (-0.04342, 0.05903, 0.0075), (-0.03832, 0.05282, 0.0075), (0.06168, 0.03246, 0.0075), (0.05806, 0.02508, 0.0075), (0.06265, 0.01825, 0.0075), (0.07085, 0.01881, 0.0075), (0.07447, 0.0262, 0.0075), (0.06988, 0.03302, 0.0075), (0.03214, -0.07155, 0.0075), (0.03703, -0.0726, 0.0075), (0.04039, -0.0689, 0.0075), (0.03886, -0.06414, 0.0075), (0.03397, -0.06308, 0.0075), (0.03061, -0.06678, 0.0075), (-0.03027, -0.04712, 0.0075), (-0.03198, -0.05482, 0.0075), (-0.02617, -0.06016, 0.0075), (-0.01864, -0.0578, 0.0075), (-0.01693, -0.05009, 0.0075), (-0.02274, -0.04476, 0.0075), (-0.0657, -0.01416, 0.0075), (-0.0756, -0.004198, 0.0075), (-0.08917, -0.007788, 0.0075), (-0.09285, -0.02134, 0.0075), (-0.08296, -0.0313, 0.0075), (-0.06938, -0.02771, 0.0075), (-0.02823, 0.002605, 0.0075), (-0.02898, 0.007379, 0.0075), (-0.03349, 0.009113, 0.0075), (-0.03725, 0.006072, 0.0075), (-0.03649, 0.001298, 0.0075), (-0.03198, -0.0004354, 0.0075), (0.02354, 0.09265, 0.0075), (0.01988, 0.07855, 0.0075), (0.03027, 0.06834, 0.0075), (0.0443, 0.07222, 0.0075), (0.04796, 0.08632, 0.0075), (0.03757, 0.09653, 0.0075), (0.02344, 0.04116, 0.0075), (0.01682, 0.04209, 0.0075), (0.01271, 0.03682, 0.0075), (0.01521, 0.03062, 0.0075), (0.02183, 0.0297, 0.0075), (0.02595, 0.03496, 0.0075), (0.06152, -0.02862, 0.0075), (0.05939, -0.03396, 0.0075), (0.06295, -0.03847, 0.0075), (0.06864, -0.03764, 0.0075), (0.07077, -0.0323, 0.0075), (0.06721, -0.02779, 0.0075), (0.0, 0.125, 0.0025), (1.164e-10, 0.1196, 0.0), (-0.08456, 0.08456, 0.0), (-0.08839, 0.08839, 0.0025), (-0.1196, -5.239e-09, 0.0), (-0.125, -5.464e-09, 0.0025), (-0.08456, -0.08456, 0.0), (-0.08839, -0.08839, 0.0025), (1.036e-08, -0.1196, 0.0), (1.093e-08, -0.125, 0.0025), (0.08456, -0.08456, 0.0), (0.08839, -0.08839, 0.0025), (0.1196, 1.513e-09, 0.0), (0.125, 1.491e-09, 0.0025), (0.08456, 0.08456, 0.0), (0.08839, 0.08839, 0.0025), (1.164e-10, 0.1196, 0.0075), (0.0, 0.125, 0.005), (-0.08839, 0.08839, 0.005), (-0.08456, 0.08456, 0.0075), (-0.125, -5.464e-09, 0.005), (-0.1196, -5.239e-09, 0.0075), (-0.08839, -0.08839, 0.005), (-0.08502, -0.08346, 0.0075), (1.093e-08, -0.125, 0.005), (0.003064, -0.1199, 0.0075), (0.08839, -0.08839, 0.005), (0.0838, -0.0864, 0.0075), (0.125, 1.491e-09, 0.005), (0.1196, 1.746e-09, 0.0075), (0.08839, 0.08839, 0.005), (0.08456, 0.08456, 0.0075)], [], [(69, 54, 71, 84), (25, 26, 27, 28, 29, 24), (57, 59, 74, 72), (67, 69, 84, 82), (63, 65, 80, 78), (59, 61, 76, 74), (70, 73, 3), (65, 67, 82, 80), (61, 63, 78, 76), (56, 55, 68, 66, 64, 62, 60, 58), (19, 18, 23, 22, 21, 20), (31, 32, 33, 34, 35, 30), (1, 2, 3, 4, 5, 0), (43, 42, 47, 46, 45, 44), (37, 36, 41, 40, 39, 38), (7, 8, 9, 10, 11, 6), (49, 50, 51, 52, 53, 48), (13, 14, 15, 16, 17, 12), (81, 83, 52, 51), (12, 17, 77), (20, 21, 17, 77), (19, 20, 77), (21, 22, 17), (17, 16, 22), (77, 28, 19), (27, 26, 75), (79, 81, 14, 13, 12), (28, 19, 29), (19, 29, 18), (29, 18, 24), (77, 79, 12), (26, 25, 73), (25, 33, 73), (18, 24, 23), (22, 23, 16), (81, 51, 15), (14, 81, 15), (83, 85, 11, 10), (51, 50, 15), (49, 15, 50), (15, 49, 16), (49, 48, 16), (9, 8, 48, 53), (53, 52, 9), (11, 85, 40), (9, 52, 83, 10), (6, 11, 39, 38), (39, 40, 11), (40, 41, 85), (36, 37, 70), (85, 70, 41), (2, 1, 37, 70), (16, 23, 48), (48, 8, 23), (7, 23, 8), (23, 24, 7), (25, 24, 35, 34), (7, 24, 35), (35, 7, 30), (7, 6, 30), (45, 46, 47, 6, 30), (47, 42, 6), (6, 38, 42), (42, 43, 38), (38, 43, 37), (44, 45, 30), (30, 44, 31), (31, 44, 32), (34, 33, 25), (5, 4, 73, 33), (3, 73, 4), (0, 5, 33, 32), (32, 44, 0), (1, 0, 44, 43), (43, 1, 37), (2, 70, 3), (75, 26, 73), (41, 36, 70), (75, 77, 28, 27), (57, 54, 55, 56), (59, 57, 56, 58), (61, 59, 58, 60), (63, 61, 60, 62), (65, 63, 62, 64), (67, 65, 64, 66), (69, 67, 66, 68), (54, 69, 68, 55), (73, 70, 71, 72), (75, 73, 72, 74), (77, 75, 74, 76), (79, 77, 76, 78), (81, 79, 78, 80), (83, 81, 80, 82), (85, 83, 82, 84), (70, 85, 84, 71), (54, 57, 72, 71)])
me_circle_003.polygons.foreach_set('material_index', [0, 1, 0, 0, 0, 0, 0, 0, 0, 0, 1, 1, 1, 1, 1, 1, 1, 1, 0, 0, 0, 0, 0, 0, 0, 0, 0, 0, 0, 0, 0, 0, 0, 0, 0, 0, 0, 0, 0, 0, 0, 0, 0, 0, 0, 0, 0, 0, 0, 0, 0, 0, 0, 0, 0, 0, 0, 0, 0, 0, 0, 0, 0, 0, 0, 0, 0, 0, 0, 0, 0, 0, 0, 0, 0, 0, 0, 0, 0, 0, 0, 0, 0, 0, 0, 0, 0, 0, 0, 0, 0, 0, 0, 0, 0, 0])
_uv = me_circle_003.uv_layers.new(name='UVMap')
_uv.uv.foreach_set('vector', [0.0, 0.0, 0.0, 0.0, 0.0, 0.0, 0.0, 0.0, 0.0, 0.0, 0.0, 0.0, 0.0, 0.0, 0.0, 0.0, 0.0, 0.0, 0.0, 0.0, 0.0, 0.0, 0.0, 0.0, 0.0, 0.0, 0.0, 0.0, 0.0, 0.0, 0.0, 0.0, 0.0, 0.0, 0.0, 0.0, 0.0, 0.0, 0.0, 0.0, 0.0, 0.0, 0.0, 0.0, 0.0, 0.0, 0.0, 0.0, 0.0, 0.0, 0.0, 0.0, 0.0, 0.0, 0.0, 0.0, 0.0, 0.0, 0.0, 0.0, 0.0, 0.0, 0.0, 0.0, 0.0, 0.0, 0.0, 0.0, 0.0, 0.0, 0.0, 0.0, 0.0, 0.0, 0.0, 0.0, 0.0, 0.0, 0.0, 0.0, 0.0, 0.0, 0.0, 0.0, 0.0, 0.0, 0.0, 0.0, 0.0, 0.0, 0.0, 0.0, 0.0, 0.0, 0.0, 0.0, 0.0, 0.0, 0.0, 0.0, 0.0, 0.0, 0.0, 0.0, 0.0, 0.0, 0.0, 0.0, 0.0, 0.0, 0.0, 0.0, 0.0, 0.0, 0.0, 0.0, 0.0, 0.0, 0.0, 0.0, 0.0, 0.0, 0.0, 0.0, 0.0, 0.0, 0.0, 0.0, 0.0, 0.0, 0.0, 0.0, 0.0, 0.0, 0.0, 0.0, 0.0, 0.0, 0.0, 0.0, 0.0, 0.0, 0.0, 0.0, 0.0, 0.0, 0.0, 0.0, 0.0, 0.0, 0.0, 0.0, 0.0, 0.0, 0.0, 0.0, 0.0, 0.0, 0.0, 0.0, 0.0, 0.0, 0.0, 0.0, 0.0, 0.0, 0.0, 0.0, 0.0, 0.0, 0.0, 0.0, 0.0, 0.0, 0.0, 0.0, 0.0, 0.0, 0.0, 0.0, 0.0, 0.0, 0.0, 0.0, 0.0, 0.0, 0.0, 0.0, 0.0, 0.0, 0.0, 0.0, 0.0, 0.0, 0.0, 0.0, 0.0, 0.0, 0.0, 0.0, 0.0, 0.0, 0.0, 0.0, 0.0, 0.0, 0.0, 0.0, 0.0, 0.0, 0.0, 0.0, 0.0, 0.0, 0.0, 0.0, 0.0, 0.0, 0.0, 0.0, 0.0, 0.0, 0.0, 0.0, 0.0, 0.0, 0.0, 0.0, 0.0, 0.0, 0.0, 0.0, 0.0, 0.0, 0.0, 0.0, 0.0, 0.0, 0.0, 0.0, 0.0, 0.0, 0.0, 0.0, 0.0, 0.0, 0.0, 0.0, 0.0, 0.0, 0.0, 0.0, 0.0, 0.0, 0.0, 0.0, 0.0, 0.0, 0.0, 0.0, 0.0, 0.0, 0.0, 0.0, 0.0, 0.0, 0.0, 0.0, 0.0, 0.0, 0.0, 0.0, 0.0, 0.0, 0.0, 0.0, 0.0, 0.0, 0.0, 0.0, 0.0, 0.0, 0.0, 0.0, 0.0, 0.0, 0.0, 0.0, 0.0, 0.0, 0.0, 0.0, 0.0, 0.0, 0.0, 0.0, 0.0, 0.0, 0.0, 0.0, 0.0, 0.0, 0.0, 0.0, 0.0, 0.0, 0.0, 0.0, 0.0, 0.0, 0.0, 0.0, 0.0, 0.0, 0.0, 0.0, 0.0, 0.0, 0.0, 0.0, 0.0, 0.0, 0.0, 0.0, 0.0, 0.0, 0.0, 0.0, 0.0, 0.0, 0.0, 0.0, 0.0, 0.0, 0.0, 0.0, 0.0, 0.0, 0.0, 0.0, 0.0, 0.0, 0.0, 0.0, 0.0, 0.0, 0.0, 0.0, 0.0, 0.0, 0.0, 0.0, 0.0, 0.0, 0.0, 0.0, 0.0, 0.0, 0.0, 0.0, 0.0, 0.0, 0.0, 0.0, 0.0, 0.0, 0.0, 0.0, 0.0, 0.0, 0.0, 0.0, 0.0, 0.0, 0.0, 0.0, 0.0, 0.0, 0.0, 0.0, 0.0, 0.0, 0.0, 0.0, 0.0, 0.0, 0.0, 0.0, 0.0, 0.0, 0.0, 0.0, 0.0, 0.0, 0.0, 0.0, 0.0, 0.0, 0.0, 0.0, 0.0, 0.0, 0.0, 0.0, 0.0, 0.0, 0.0, 0.0, 0.0, 0.0, 0.0, 0.0, 0.0, 0.0, 0.0, 0.0, 0.0, 0.0, 0.0, 0.0, 0.0, 0.0, 0.0, 0.0, 0.0, 0.0, 0.0, 0.0, 0.0, 0.0, 0.0, 0.0, 0.0, 0.0, 0.0, 0.0, 0.0, 0.0, 0.0, 0.0, 0.0, 0.0, 0.0, 0.0, 0.0, 0.0, 0.0, 0.0, 0.0, 0.0, 0.0, 0.0, 0.0, 0.0, 0.0, 0.0, 0.0, 0.0, 0.0, 0.0, 0.0, 0.0, 0.0, 0.0, 0.0, 0.0, 0.0, 0.0, 0.0, 0.0, 0.0, 0.0, 0.0, 0.0, 0.0, 0.0, 0.0, 0.0, 0.0, 0.0, 0.0, 0.0, 0.0, 0.0, 0.0, 0.0, 0.0, 0.0, 0.0, 0.0, 0.0, 0.0, 0.0, 0.0, 0.0, 0.0, 0.0, 0.0, 0.0, 0.0, 0.0, 0.0, 0.0, 0.0, 0.0, 0.0, 0.0, 0.0, 0.0, 0.0, 0.0, 0.0, 0.0, 0.0, 0.0, 0.0, 0.0, 0.0, 0.0, 0.0, 0.0, 0.0, 0.0, 0.0, 0.0, 0.0, 0.0, 0.0, 0.0, 0.0, 0.0, 0.0, 0.0, 0.0, 0.0, 0.0, 0.0, 0.0, 0.0, 0.0, 0.0, 0.0, 0.0, 0.0, 0.0, 0.0, 0.0, 0.0, 0.0, 0.0, 0.0, 0.0, 0.0, 0.0, 0.0, 0.0, 0.0, 0.0, 0.0, 0.0, 0.0, 0.0, 0.0, 0.0, 0.0, 0.0, 0.0, 0.0, 0.0, 0.0, 0.0, 0.0, 0.0, 0.0, 0.0, 0.0, 0.0, 0.0, 0.0, 0.0, 0.0, 0.0, 0.0, 0.0, 0.0, 0.0, 0.0, 0.0, 0.0, 0.0, 0.0, 0.0, 0.0, 0.0, 0.0, 0.0, 0.0, 0.0, 0.0, 0.0, 0.0, 0.0, 0.0, 0.0, 0.0, 0.0, 0.0, 0.0, 0.0, 0.0, 0.0, 0.0, 0.0, 0.0, 0.0, 0.0, 0.0, 0.0, 0.0, 0.0, 0.0, 0.0, 0.0, 0.0, 0.0, 0.0, 0.0, 0.0, 0.0, 0.0, 0.0, 0.0, 0.0, 0.0, 0.0, 0.0, 0.0, 0.0, 0.0, 0.0, 0.0, 0.0, 0.0, 0.0, 0.0, 0.0, 0.0, 0.0, 0.0, 0.0, 0.0, 0.0, 0.0, 0.0, 0.0, 0.0, 0.0, 0.0, 0.0, 0.0, 0.0, 0.0, 0.0, 0.0, 0.0, 0.0, 0.0, 0.0, 0.0, 0.0, 0.0, 0.0, 0.0, 0.0, 0.0, 0.0, 0.0, 0.0, 0.0, 0.0, 0.0, 0.0, 0.0, 0.0, 0.0, 0.0, 0.0, 0.0, 0.0, 0.0, 0.0, 0.0, 0.0, 0.0, 0.0, 0.0, 0.0, 0.0, 0.0, 0.0, 0.0, 0.0, 0.0, 0.0, 0.0, 0.0, 0.0, 0.0, 0.0, 0.0, 0.0, 0.0, 0.0, 0.0, 0.0, 0.0, 0.0, 0.0, 0.0, 0.0])
me_circle_003.materials.append(mat_material_001)
me_circle_003.materials.append(mat_material_002)
me_circle_003.use_remesh_fix_poles = True
me_circle_003.use_remesh_preserve_attributes = False
me_circle_003.use_mirror_vertex_groups = False
me_circle_003.update()
me_circle_004 = bpy.data.meshes.new('Circle.004')
me_circle_004.from_pydata([(-0.03039, 0.05414, 0.0075), (-0.02757, 0.06167, 0.0075), (-0.03268, 0.06787, 0.0075), (-0.0406, 0.06655, 0.0075), (-0.04342, 0.05903, 0.0075), (-0.03832, 0.05282, 0.0075), (0.06168, 0.03246, 0.0075), (0.05806, 0.02508, 0.0075), (0.06265, 0.01825, 0.0075), (0.07085, 0.01881, 0.0075), (0.07447, 0.0262, 0.0075), (0.06988, 0.03302, 0.0075), (0.03214, -0.07155, 0.0075), (0.03703, -0.0726, 0.0075), (0.04039, -0.0689, 0.0075), (0.03886, -0.06414, 0.0075), (0.03397, -0.06308, 0.0075), (0.03061, -0.06678, 0.0075), (-0.03027, -0.04712, 0.0075), (-0.03198, -0.05482, 0.0075), (-0.02617, -0.06016, 0.0075), (-0.01864, -0.0578, 0.0075), (-0.01693, -0.05009, 0.0075), (-0.02274, -0.04476, 0.0075), (-0.0657, -0.01416, 0.0075), (-0.0756, -0.004198, 0.0075), (-0.08917, -0.007788, 0.0075), (-0.09285, -0.02134, 0.0075), (-0.08296, -0.0313, 0.0075), (-0.06938, -0.02771, 0.0075), (-0.02823, 0.002605, 0.0075), (-0.02898, 0.007379, 0.0075), (-0.03349, 0.009113, 0.0075), (-0.03725, 0.006072, 0.0075), (-0.03649, 0.001298, 0.0075), (-0.03198, -0.0004354, 0.0075), (0.02354, 0.09265, 0.0075), (0.01988, 0.07855, 0.0075), (0.03027, 0.06834, 0.0075), (0.0443, 0.07222, 0.0075), (0.04796, 0.08632, 0.0075), (0.03757, 0.09653, 0.0075), (0.02344, 0.04116, 0.0075), (0.01682, 0.04209, 0.0075), (0.01271, 0.03682, 0.0075), (0.01521, 0.03062, 0.0075), (0.02183, 0.0297, 0.0075), (0.02595, 0.03496, 0.0075), (0.06152, -0.02862, 0.0075), (0.05939, -0.03396, 0.0075), (0.06295, -0.03847, 0.0075), (0.06864, -0.03764, 0.0075), (0.07077, -0.0323, 0.0075), (0.06721, -0.02779, 0.0075), (0.0, 0.125, 0.0025), (1.164e-10, 0.1196, 0.0), (-0.08456, 0.08456, 0.0), (-0.08839, 0.08839, 0.0025), (-0.1196, -5.239e-09, 0.0), (-0.125, -5.464e-09, 0.0025), (-0.08456, -0.08456, 0.0), (-0.08839, -0.08839, 0.0025), (1.036e-08, -0.1196, 0.0), (1.093e-08, -0.125, 0.0025), (0.08456, -0.08456, 0.0), (0.08839, -0.08839, 0.0025), (0.1196, 1.513e-09, 0.0), (0.125, 1.491e-09, 0.0025), (0.08456, 0.08456, 0.0), (0.08839, 0.08839, 0.0025), (1.164e-10, 0.1196, 0.0075), (0.0, 0.125, 0.005), (-0.08839, 0.08839, 0.005), (-0.08456, 0.08456, 0.0075), (-0.125, -5.464e-09, 0.005), (-0.1196, -5.239e-09, 0.0075), (-0.08839, -0.08839, 0.005), (-0.08502, -0.08346, 0.0075), (1.093e-08, -0.125, 0.005), (0.003064, -0.1199, 0.0075), (0.08839, -0.08839, 0.005), (0.0838, -0.0864, 0.0075), (0.125, 1.491e-09, 0.005), (0.1196, 1.746e-09, 0.0075), (0.08839, 0.08839, 0.005), (0.08456, 0.08456, 0.0075)], [], [(69, 54, 71, 84), (25, 26, 27, 28, 29, 24), (57, 59, 74, 72), (67, 69, 84, 82), (63, 65, 80, 78), (59, 61, 76, 74), (70, 73, 3), (65, 67, 82, 80), (61, 63, 78, 76), (56, 55, 68, 66, 64, 62, 60, 58), (19, 18, 23, 22, 21, 20), (31, 32, 33, 34, 35, 30), (1, 2, 3, 4, 5, 0), (43, 42, 47, 46, 45, 44), (37, 36, 41, 40, 39, 38), (7, 8, 9, 10, 11, 6), (49, 50, 51, 52, 53, 48), (13, 14, 15, 16, 17, 12), (81, 83, 52, 51), (12, 17, 77), (20, 21, 17, 77), (19, 20, 77), (21, 22, 17), (17, 16, 22), (77, 28, 19), (27, 26, 75), (79, 81, 14, 13, 12), (28, 19, 29), (19, 29, 18), (29, 18, 24), (77, 79, 12), (26, 25, 73), (25, 33, 73), (18, 24, 23), (22, 23, 16), (81, 51, 15), (14, 81, 15), (83, 85, 11, 10), (51, 50, 15), (49, 15, 50), (15, 49, 16), (49, 48, 16), (9, 8, 48, 53), (53, 52, 9), (11, 85, 40), (9, 52, 83, 10), (6, 11, 39, 38), (39, 40, 11), (40, 41, 85), (36, 37, 70), (85, 70, 41), (2, 1, 37, 70), (16, 23, 48), (48, 8, 23), (7, 23, 8), (23, 24, 7), (25, 24, 35, 34), (7, 24, 35), (35, 7, 30), (7, 6, 30), (45, 46, 47, 6, 30), (47, 42, 6), (6, 38, 42), (42, 43, 38), (38, 43, 37), (44, 45, 30), (30, 44, 31), (31, 44, 32), (34, 33, 25), (5, 4, 73, 33), (3, 73, 4), (0, 5, 33, 32), (32, 44, 0), (1, 0, 44, 43), (43, 1, 37), (2, 70, 3), (75, 26, 73), (41, 36, 70), (75, 77, 28, 27), (57, 54, 55, 56), (59, 57, 56, 58), (61, 59, 58, 60), (63, 61, 60, 62), (65, 63, 62, 64), (67, 65, 64, 66), (69, 67, 66, 68), (54, 69, 68, 55), (73, 70, 71, 72), (75, 73, 72, 74), (77, 75, 74, 76), (79, 77, 76, 78), (81, 79, 78, 80), (83, 81, 80, 82), (85, 83, 82, 84), (70, 85, 84, 71), (54, 57, 72, 71)])
me_circle_004.polygons.foreach_set('material_index', [0, 1, 0, 0, 0, 0, 0, 0, 0, 0, 1, 1, 1, 1, 1, 1, 1, 1, 0, 0, 0, 0, 0, 0, 0, 0, 0, 0, 0, 0, 0, 0, 0, 0, 0, 0, 0, 0, 0, 0, 0, 0, 0, 0, 0, 0, 0, 0, 0, 0, 0, 0, 0, 0, 0, 0, 0, 0, 0, 0, 0, 0, 0, 0, 0, 0, 0, 0, 0, 0, 0, 0, 0, 0, 0, 0, 0, 0, 0, 0, 0, 0, 0, 0, 0, 0, 0, 0, 0, 0, 0, 0, 0, 0, 0, 0])
_uv = me_circle_004.uv_layers.new(name='UVMap')
_uv.uv.foreach_set('vector', [0.0, 0.0, 0.0, 0.0, 0.0, 0.0, 0.0, 0.0, 0.0, 0.0, 0.0, 0.0, 0.0, 0.0, 0.0, 0.0, 0.0, 0.0, 0.0, 0.0, 0.0, 0.0, 0.0, 0.0, 0.0, 0.0, 0.0, 0.0, 0.0, 0.0, 0.0, 0.0, 0.0, 0.0, 0.0, 0.0, 0.0, 0.0, 0.0, 0.0, 0.0, 0.0, 0.0, 0.0, 0.0, 0.0, 0.0, 0.0, 0.0, 0.0, 0.0, 0.0, 0.0, 0.0, 0.0, 0.0, 0.0, 0.0, 0.0, 0.0, 0.0, 0.0, 0.0, 0.0, 0.0, 0.0, 0.0, 0.0, 0.0, 0.0, 0.0, 0.0, 0.0, 0.0, 0.0, 0.0, 0.0, 0.0, 0.0, 0.0, 0.0, 0.0, 0.0, 0.0, 0.0, 0.0, 0.0, 0.0, 0.0, 0.0, 0.0, 0.0, 0.0, 0.0, 0.0, 0.0, 0.0, 0.0, 0.0, 0.0, 0.0, 0.0, 0.0, 0.0, 0.0, 0.0, 0.0, 0.0, 0.0, 0.0, 0.0, 0.0, 0.0, 0.0, 0.0, 0.0, 0.0, 0.0, 0.0, 0.0, 0.0, 0.0, 0.0, 0.0, 0.0, 0.0, 0.0, 0.0, 0.0, 0.0, 0.0, 0.0, 0.0, 0.0, 0.0, 0.0, 0.0, 0.0, 0.0, 0.0, 0.0, 0.0, 0.0, 0.0, 0.0, 0.0, 0.0, 0.0, 0.0, 0.0, 0.0, 0.0, 0.0, 0.0, 0.0, 0.0, 0.0, 0.0, 0.0, 0.0, 0.0, 0.0, 0.0, 0.0, 0.0, 0.0, 0.0, 0.0, 0.0, 0.0, 0.0, 0.0, 0.0, 0.0, 0.0, 0.0, 0.0, 0.0, 0.0, 0.0, 0.0, 0.0, 0.0, 0.0, 0.0, 0.0, 0.0, 0.0, 0.0, 0.0, 0.0, 0.0, 0.0, 0.0, 0.0, 0.0, 0.0, 0.0, 0.0, 0.0, 0.0, 0.0, 0.0, 0.0, 0.0, 0.0, 0.0, 0.0, 0.0, 0.0, 0.0, 0.0, 0.0, 0.0, 0.0, 0.0, 0.0, 0.0, 0.0, 0.0, 0.0, 0.0, 0.0, 0.0, 0.0, 0.0, 0.0, 0.0, 0.0, 0.0, 0.0, 0.0, 0.0, 0.0, 0.0, 0.0, 0.0, 0.0, 0.0, 0.0, 0.0, 0.0, 0.0, 0.0, 0.0, 0.0, 0.0, 0.0, 0.0, 0.0, 0.0, 0.0, 0.0, 0.0, 0.0, 0.0, 0.0, 0.0, 0.0, 0.0, 0.0, 0.0, 0.0, 0.0, 0.0, 0.0, 0.0, 0.0, 0.0, 0.0, 0.0, 0.0, 0.0, 0.0, 0.0, 0.0, 0.0, 0.0, 0.0, 0.0, 0.0, 0.0, 0.0, 0.0, 0.0, 0.0, 0.0, 0.0, 0.0, 0.0, 0.0, 0.0, 0.0, 0.0, 0.0, 0.0, 0.0, 0.0, 0.0, 0.0, 0.0, 0.0, 0.0, 0.0, 0.0, 0.0, 0.0, 0.0, 0.0, 0.0, 0.0, 0.0, 0.0, 0.0, 0.0, 0.0, 0.0, 0.0, 0.0, 0.0, 0.0, 0.0, 0.0, 0.0, 0.0, 0.0, 0.0, 0.0, 0.0, 0.0, 0.0, 0.0, 0.0, 0.0, 0.0, 0.0, 0.0, 0.0, 0.0, 0.0, 0.0, 0.0, 0.0, 0.0, 0.0, 0.0, 0.0, 0.0, 0.0, 0.0, 0.0, 0.0, 0.0, 0.0, 0.0, 0.0, 0.0, 0.0, 0.0, 0.0, 0.0, 0.0, 0.0, 0.0, 0.0, 0.0, 0.0, 0.0, 0.0, 0.0, 0.0, 0.0, 0.0, 0.0, 0.0, 0.0, 0.0, 0.0, 0.0, 0.0, 0.0, 0.0, 0.0, 0.0, 0.0, 0.0, 0.0, 0.0, 0.0, 0.0, 0.0, 0.0, 0.0, 0.0, 0.0, 0.0, 0.0, 0.0, 0.0, 0.0, 0.0, 0.0, 0.0, 0.0, 0.0, 0.0, 0.0, 0.0, 0.0, 0.0, 0.0, 0.0, 0.0, 0.0, 0.0, 0.0, 0.0, 0.0, 0.0, 0.0, 0.0, 0.0, 0.0, 0.0, 0.0, 0.0, 0.0, 0.0, 0.0, 0.0, 0.0, 0.0, 0.0, 0.0, 0.0, 0.0, 0.0, 0.0, 0.0, 0.0, 0.0, 0.0, 0.0, 0.0, 0.0, 0.0, 0.0, 0.0, 0.0, 0.0, 0.0, 0.0, 0.0, 0.0, 0.0, 0.0, 0.0, 0.0, 0.0, 0.0, 0.0, 0.0, 0.0, 0.0, 0.0, 0.0, 0.0, 0.0, 0.0, 0.0, 0.0, 0.0, 0.0, 0.0, 0.0, 0.0, 0.0, 0.0, 0.0, 0.0, 0.0, 0.0, 0.0, 0.0, 0.0, 0.0, 0.0, 0.0, 0.0, 0.0, 0.0, 0.0, 0.0, 0.0, 0.0, 0.0, 0.0, 0.0, 0.0, 0.0, 0.0, 0.0, 0.0, 0.0, 0.0, 0.0, 0.0, 0.0, 0.0, 0.0, 0.0, 0.0, 0.0, 0.0, 0.0, 0.0, 0.0, 0.0, 0.0, 0.0, 0.0, 0.0, 0.0, 0.0, 0.0, 0.0, 0.0, 0.0, 0.0, 0.0, 0.0, 0.0, 0.0, 0.0, 0.0, 0.0, 0.0, 0.0, 0.0, 0.0, 0.0, 0.0, 0.0, 0.0, 0.0, 0.0, 0.0, 0.0, 0.0, 0.0, 0.0, 0.0, 0.0, 0.0, 0.0, 0.0, 0.0, 0.0, 0.0, 0.0, 0.0, 0.0, 0.0, 0.0, 0.0, 0.0, 0.0, 0.0, 0.0, 0.0, 0.0, 0.0, 0.0, 0.0, 0.0, 0.0, 0.0, 0.0, 0.0, 0.0, 0.0, 0.0, 0.0, 0.0, 0.0, 0.0, 0.0, 0.0, 0.0, 0.0, 0.0, 0.0, 0.0, 0.0, 0.0, 0.0, 0.0, 0.0, 0.0, 0.0, 0.0, 0.0, 0.0, 0.0, 0.0, 0.0, 0.0, 0.0, 0.0, 0.0, 0.0, 0.0, 0.0, 0.0, 0.0, 0.0, 0.0, 0.0, 0.0, 0.0, 0.0, 0.0, 0.0, 0.0, 0.0, 0.0, 0.0, 0.0, 0.0, 0.0, 0.0, 0.0, 0.0, 0.0, 0.0, 0.0, 0.0, 0.0, 0.0, 0.0, 0.0, 0.0, 0.0, 0.0, 0.0, 0.0, 0.0, 0.0, 0.0, 0.0, 0.0, 0.0, 0.0, 0.0, 0.0, 0.0, 0.0, 0.0, 0.0, 0.0, 0.0, 0.0, 0.0, 0.0, 0.0, 0.0, 0.0, 0.0, 0.0, 0.0, 0.0, 0.0, 0.0, 0.0, 0.0, 0.0, 0.0, 0.0, 0.0, 0.0, 0.0, 0.0, 0.0, 0.0, 0.0, 0.0, 0.0, 0.0, 0.0, 0.0, 0.0, 0.0, 0.0, 0.0, 0.0, 0.0, 0.0, 0.0, 0.0, 0.0, 0.0, 0.0, 0.0, 0.0, 0.0, 0.0, 0.0, 0.0, 0.0, 0.0, 0.0, 0.0, 0.0, 0.0, 0.0, 0.0, 0.0, 0.0, 0.0, 0.0])
me_circle_004.materials.append(mat_material_001)
me_circle_004.materials.append(mat_material_002)
me_circle_004.use_remesh_fix_poles = True
me_circle_004.use_remesh_preserve_attributes = False
me_circle_004.use_mirror_vertex_groups = False
me_circle_004.update()
me_circle_005 = bpy.data.meshes.new('Circle.005')
me_circle_005.from_pydata([(-0.03039, 0.05414, 0.0075), (-0.02757, 0.06167, 0.0075), (-0.03268, 0.06787, 0.0075), (-0.0406, 0.06655, 0.0075), (-0.04342, 0.05903, 0.0075), (-0.03832, 0.05282, 0.0075), (0.06168, 0.03246, 0.0075), (0.05806, 0.02508, 0.0075), (0.06265, 0.01825, 0.0075), (0.07085, 0.01881, 0.0075), (0.07447, 0.0262, 0.0075), (0.06988, 0.03302, 0.0075), (0.03214, -0.07155, 0.0075), (0.03703, -0.0726, 0.0075), (0.04039, -0.0689, 0.0075), (0.03886, -0.06414, 0.0075), (0.03397, -0.06308, 0.0075), (0.03061, -0.06678, 0.0075), (-0.03027, -0.04712, 0.0075), (-0.03198, -0.05482, 0.0075), (-0.02617, -0.06016, 0.0075), (-0.01864, -0.0578, 0.0075), (-0.01693, -0.05009, 0.0075), (-0.02274, -0.04476, 0.0075), (-0.0657, -0.01416, 0.0075), (-0.0756, -0.004198, 0.0075), (-0.08917, -0.007788, 0.0075), (-0.09285, -0.02134, 0.0075), (-0.08296, -0.0313, 0.0075), (-0.06938, -0.02771, 0.0075), (-0.02823, 0.002605, 0.0075), (-0.02898, 0.007379, 0.0075), (-0.03349, 0.009113, 0.0075), (-0.03725, 0.006072, 0.0075), (-0.03649, 0.001298, 0.0075), (-0.03198, -0.0004354, 0.0075), (0.02354, 0.09265, 0.0075), (0.01988, 0.07855, 0.0075), (0.03027, 0.06834, 0.0075), (0.0443, 0.07222, 0.0075), (0.04796, 0.08632, 0.0075), (0.03757, 0.09653, 0.0075), (0.02344, 0.04116, 0.0075), (0.01682, 0.04209, 0.0075), (0.01271, 0.03682, 0.0075), (0.01521, 0.03062, 0.0075), (0.02183, 0.0297, 0.0075), (0.02595, 0.03496, 0.0075), (0.06152, -0.02862, 0.0075), (0.05939, -0.03396, 0.0075), (0.06295, -0.03847, 0.0075), (0.06864, -0.03764, 0.0075), (0.07077, -0.0323, 0.0075), (0.06721, -0.02779, 0.0075), (0.0, 0.125, 0.0025), (1.164e-10, 0.1196, 0.0), (-0.08456, 0.08456, 0.0), (-0.08839, 0.08839, 0.0025), (-0.1196, -5.239e-09, 0.0), (-0.125, -5.464e-09, 0.0025), (-0.08456, -0.08456, 0.0), (-0.08839, -0.08839, 0.0025), (1.036e-08, -0.1196, 0.0), (1.093e-08, -0.125, 0.0025), (0.08456, -0.08456, 0.0), (0.08839, -0.08839, 0.0025), (0.1196, 1.513e-09, 0.0), (0.125, 1.491e-09, 0.0025), (0.08456, 0.08456, 0.0), (0.08839, 0.08839, 0.0025), (1.164e-10, 0.1196, 0.0075), (0.0, 0.125, 0.005), (-0.08839, 0.08839, 0.005), (-0.08456, 0.08456, 0.0075), (-0.125, -5.464e-09, 0.005), (-0.1196, -5.239e-09, 0.0075), (-0.08839, -0.08839, 0.005), (-0.08502, -0.08346, 0.0075), (1.093e-08, -0.125, 0.005), (0.003064, -0.1199, 0.0075), (0.08839, -0.08839, 0.005), (0.0838, -0.0864, 0.0075), (0.125, 1.491e-09, 0.005), (0.1196, 1.746e-09, 0.0075), (0.08839, 0.08839, 0.005), (0.08456, 0.08456, 0.0075)], [], [(69, 54, 71, 84), (25, 26, 27, 28, 29, 24), (57, 59, 74, 72), (67, 69, 84, 82), (63, 65, 80, 78), (59, 61, 76, 74), (70, 73, 3), (65, 67, 82, 80), (61, 63, 78, 76), (56, 55, 68, 66, 64, 62, 60, 58), (19, 18, 23, 22, 21, 20), (31, 32, 33, 34, 35, 30), (1, 2, 3, 4, 5, 0), (43, 42, 47, 46, 45, 44), (37, 36, 41, 40, 39, 38), (7, 8, 9, 10, 11, 6), (49, 50, 51, 52, 53, 48), (13, 14, 15, 16, 17, 12), (81, 83, 52, 51), (12, 17, 77), (20, 21, 17, 77), (19, 20, 77), (21, 22, 17), (17, 16, 22), (77, 28, 19), (27, 26, 75), (79, 81, 14, 13, 12), (28, 19, 29), (19, 29, 18), (29, 18, 24), (77, 79, 12), (26, 25, 73), (25, 33, 73), (18, 24, 23), (22, 23, 16), (81, 51, 15), (14, 81, 15), (83, 85, 11, 10), (51, 50, 15), (49, 15, 50), (15, 49, 16), (49, 48, 16), (9, 8, 48, 53), (53, 52, 9), (11, 85, 40), (9, 52, 83, 10), (6, 11, 39, 38), (39, 40, 11), (40, 41, 85), (36, 37, 70), (85, 70, 41), (2, 1, 37, 70), (16, 23, 48), (48, 8, 23), (7, 23, 8), (23, 24, 7), (25, 24, 35, 34), (7, 24, 35), (35, 7, 30), (7, 6, 30), (45, 46, 47, 6, 30), (47, 42, 6), (6, 38, 42), (42, 43, 38), (38, 43, 37), (44, 45, 30), (30, 44, 31), (31, 44, 32), (34, 33, 25), (5, 4, 73, 33), (3, 73, 4), (0, 5, 33, 32), (32, 44, 0), (1, 0, 44, 43), (43, 1, 37), (2, 70, 3), (75, 26, 73), (41, 36, 70), (75, 77, 28, 27), (57, 54, 55, 56), (59, 57, 56, 58), (61, 59, 58, 60), (63, 61, 60, 62), (65, 63, 62, 64), (67, 65, 64, 66), (69, 67, 66, 68), (54, 69, 68, 55), (73, 70, 71, 72), (75, 73, 72, 74), (77, 75, 74, 76), (79, 77, 76, 78), (81, 79, 78, 80), (83, 81, 80, 82), (85, 83, 82, 84), (70, 85, 84, 71), (54, 57, 72, 71)])
me_circle_005.polygons.foreach_set('material_index', [0, 1, 0, 0, 0, 0, 0, 0, 0, 0, 1, 1, 1, 1, 1, 1, 1, 1, 0, 0, 0, 0, 0, 0, 0, 0, 0, 0, 0, 0, 0, 0, 0, 0, 0, 0, 0, 0, 0, 0, 0, 0, 0, 0, 0, 0, 0, 0, 0, 0, 0, 0, 0, 0, 0, 0, 0, 0, 0, 0, 0, 0, 0, 0, 0, 0, 0, 0, 0, 0, 0, 0, 0, 0, 0, 0, 0, 0, 0, 0, 0, 0, 0, 0, 0, 0, 0, 0, 0, 0, 0, 0, 0, 0, 0, 0])
_uv = me_circle_005.uv_layers.new(name='UVMap')
_uv.uv.foreach_set('vector', [0.0, 0.0, 0.0, 0.0, 0.0, 0.0, 0.0, 0.0, 0.0, 0.0, 0.0, 0.0, 0.0, 0.0, 0.0, 0.0, 0.0, 0.0, 0.0, 0.0, 0.0, 0.0, 0.0, 0.0, 0.0, 0.0, 0.0, 0.0, 0.0, 0.0, 0.0, 0.0, 0.0, 0.0, 0.0, 0.0, 0.0, 0.0, 0.0, 0.0, 0.0, 0.0, 0.0, 0.0, 0.0, 0.0, 0.0, 0.0, 0.0, 0.0, 0.0, 0.0, 0.0, 0.0, 0.0, 0.0, 0.0, 0.0, 0.0, 0.0, 0.0, 0.0, 0.0, 0.0, 0.0, 0.0, 0.0, 0.0, 0.0, 0.0, 0.0, 0.0, 0.0, 0.0, 0.0, 0.0, 0.0, 0.0, 0.0, 0.0, 0.0, 0.0, 0.0, 0.0, 0.0, 0.0, 0.0, 0.0, 0.0, 0.0, 0.0, 0.0, 0.0, 0.0, 0.0, 0.0, 0.0, 0.0, 0.0, 0.0, 0.0, 0.0, 0.0, 0.0, 0.0, 0.0, 0.0, 0.0, 0.0, 0.0, 0.0, 0.0, 0.0, 0.0, 0.0, 0.0, 0.0, 0.0, 0.0, 0.0, 0.0, 0.0, 0.0, 0.0, 0.0, 0.0, 0.0, 0.0, 0.0, 0.0, 0.0, 0.0, 0.0, 0.0, 0.0, 0.0, 0.0, 0.0, 0.0, 0.0, 0.0, 0.0, 0.0, 0.0, 0.0, 0.0, 0.0, 0.0, 0.0, 0.0, 0.0, 0.0, 0.0, 0.0, 0.0, 0.0, 0.0, 0.0, 0.0, 0.0, 0.0, 0.0, 0.0, 0.0, 0.0, 0.0, 0.0, 0.0, 0.0, 0.0, 0.0, 0.0, 0.0, 0.0, 0.0, 0.0, 0.0, 0.0, 0.0, 0.0, 0.0, 0.0, 0.0, 0.0, 0.0, 0.0, 0.0, 0.0, 0.0, 0.0, 0.0, 0.0, 0.0, 0.0, 0.0, 0.0, 0.0, 0.0, 0.0, 0.0, 0.0, 0.0, 0.0, 0.0, 0.0, 0.0, 0.0, 0.0, 0.0, 0.0, 0.0, 0.0, 0.0, 0.0, 0.0, 0.0, 0.0, 0.0, 0.0, 0.0, 0.0, 0.0, 0.0, 0.0, 0.0, 0.0, 0.0, 0.0, 0.0, 0.0, 0.0, 0.0, 0.0, 0.0, 0.0, 0.0, 0.0, 0.0, 0.0, 0.0, 0.0, 0.0, 0.0, 0.0, 0.0, 0.0, 0.0, 0.0, 0.0, 0.0, 0.0, 0.0, 0.0, 0.0, 0.0, 0.0, 0.0, 0.0, 0.0, 0.0, 0.0, 0.0, 0.0, 0.0, 0.0, 0.0, 0.0, 0.0, 0.0, 0.0, 0.0, 0.0, 0.0, 0.0, 0.0, 0.0, 0.0, 0.0, 0.0, 0.0, 0.0, 0.0, 0.0, 0.0, 0.0, 0.0, 0.0, 0.0, 0.0, 0.0, 0.0, 0.0, 0.0, 0.0, 0.0, 0.0, 0.0, 0.0, 0.0, 0.0, 0.0, 0.0, 0.0, 0.0, 0.0, 0.0, 0.0, 0.0, 0.0, 0.0, 0.0, 0.0, 0.0, 0.0, 0.0, 0.0, 0.0, 0.0, 0.0, 0.0, 0.0, 0.0, 0.0, 0.0, 0.0, 0.0, 0.0, 0.0, 0.0, 0.0, 0.0, 0.0, 0.0, 0.0, 0.0, 0.0, 0.0, 0.0, 0.0, 0.0, 0.0, 0.0, 0.0, 0.0, 0.0, 0.0, 0.0, 0.0, 0.0, 0.0, 0.0, 0.0, 0.0, 0.0, 0.0, 0.0, 0.0, 0.0, 0.0, 0.0, 0.0, 0.0, 0.0, 0.0, 0.0, 0.0, 0.0, 0.0, 0.0, 0.0, 0.0, 0.0, 0.0, 0.0, 0.0, 0.0, 0.0, 0.0, 0.0, 0.0, 0.0, 0.0, 0.0, 0.0, 0.0, 0.0, 0.0, 0.0, 0.0, 0.0, 0.0, 0.0, 0.0, 0.0, 0.0, 0.0, 0.0, 0.0, 0.0, 0.0, 0.0, 0.0, 0.0, 0.0, 0.0, 0.0, 0.0, 0.0, 0.0, 0.0, 0.0, 0.0, 0.0, 0.0, 0.0, 0.0, 0.0, 0.0, 0.0, 0.0, 0.0, 0.0, 0.0, 0.0, 0.0, 0.0, 0.0, 0.0, 0.0, 0.0, 0.0, 0.0, 0.0, 0.0, 0.0, 0.0, 0.0, 0.0, 0.0, 0.0, 0.0, 0.0, 0.0, 0.0, 0.0, 0.0, 0.0, 0.0, 0.0, 0.0, 0.0, 0.0, 0.0, 0.0, 0.0, 0.0, 0.0, 0.0, 0.0, 0.0, 0.0, 0.0, 0.0, 0.0, 0.0, 0.0, 0.0, 0.0, 0.0, 0.0, 0.0, 0.0, 0.0, 0.0, 0.0, 0.0, 0.0, 0.0, 0.0, 0.0, 0.0, 0.0, 0.0, 0.0, 0.0, 0.0, 0.0, 0.0, 0.0, 0.0, 0.0, 0.0, 0.0, 0.0, 0.0, 0.0, 0.0, 0.0, 0.0, 0.0, 0.0, 0.0, 0.0, 0.0, 0.0, 0.0, 0.0, 0.0, 0.0, 0.0, 0.0, 0.0, 0.0, 0.0, 0.0, 0.0, 0.0, 0.0, 0.0, 0.0, 0.0, 0.0, 0.0, 0.0, 0.0, 0.0, 0.0, 0.0, 0.0, 0.0, 0.0, 0.0, 0.0, 0.0, 0.0, 0.0, 0.0, 0.0, 0.0, 0.0, 0.0, 0.0, 0.0, 0.0, 0.0, 0.0, 0.0, 0.0, 0.0, 0.0, 0.0, 0.0, 0.0, 0.0, 0.0, 0.0, 0.0, 0.0, 0.0, 0.0, 0.0, 0.0, 0.0, 0.0, 0.0, 0.0, 0.0, 0.0, 0.0, 0.0, 0.0, 0.0, 0.0, 0.0, 0.0, 0.0, 0.0, 0.0, 0.0, 0.0, 0.0, 0.0, 0.0, 0.0, 0.0, 0.0, 0.0, 0.0, 0.0, 0.0, 0.0, 0.0, 0.0, 0.0, 0.0, 0.0, 0.0, 0.0, 0.0, 0.0, 0.0, 0.0, 0.0, 0.0, 0.0, 0.0, 0.0, 0.0, 0.0, 0.0, 0.0, 0.0, 0.0, 0.0, 0.0, 0.0, 0.0, 0.0, 0.0, 0.0, 0.0, 0.0, 0.0, 0.0, 0.0, 0.0, 0.0, 0.0, 0.0, 0.0, 0.0, 0.0, 0.0, 0.0, 0.0, 0.0, 0.0, 0.0, 0.0, 0.0, 0.0, 0.0, 0.0, 0.0, 0.0, 0.0, 0.0, 0.0, 0.0, 0.0, 0.0, 0.0, 0.0, 0.0, 0.0, 0.0, 0.0, 0.0, 0.0, 0.0, 0.0, 0.0, 0.0, 0.0, 0.0, 0.0, 0.0, 0.0, 0.0, 0.0, 0.0, 0.0, 0.0, 0.0, 0.0, 0.0, 0.0, 0.0, 0.0, 0.0, 0.0, 0.0, 0.0, 0.0, 0.0, 0.0, 0.0, 0.0, 0.0, 0.0, 0.0, 0.0, 0.0, 0.0, 0.0, 0.0, 0.0, 0.0, 0.0, 0.0, 0.0, 0.0, 0.0, 0.0, 0.0, 0.0, 0.0, 0.0, 0.0, 0.0, 0.0, 0.0, 0.0, 0.0, 0.0, 0.0, 0.0, 0.0, 0.0, 0.0])
me_circle_005.materials.append(mat_material_001)
me_circle_005.materials.append(mat_material_002)
me_circle_005.use_remesh_fix_poles = True
me_circle_005.use_remesh_preserve_attributes = False
me_circle_005.use_mirror_vertex_groups = False
me_circle_005.update()
me_circle_006 = bpy.data.meshes.new('Circle.006')
me_circle_006.from_pydata([(-0.03039, 0.05414, 0.0075), (-0.02757, 0.06167, 0.0075), (-0.03268, 0.06787, 0.0075), (-0.0406, 0.06655, 0.0075), (-0.04342, 0.05903, 0.0075), (-0.03832, 0.05282, 0.0075), (0.06168, 0.03246, 0.0075), (0.05806, 0.02508, 0.0075), (0.06265, 0.01825, 0.0075), (0.07085, 0.01881, 0.0075), (0.07447, 0.0262, 0.0075), (0.06988, 0.03302, 0.0075), (0.03214, -0.07155, 0.0075), (0.03703, -0.0726, 0.0075), (0.04039, -0.0689, 0.0075), (0.03886, -0.06414, 0.0075), (0.03397, -0.06308, 0.0075), (0.03061, -0.06678, 0.0075), (-0.03027, -0.04712, 0.0075), (-0.03198, -0.05482, 0.0075), (-0.02617, -0.06016, 0.0075), (-0.01864, -0.0578, 0.0075), (-0.01693, -0.05009, 0.0075), (-0.02274, -0.04476, 0.0075), (-0.0657, -0.01416, 0.0075), (-0.0756, -0.004198, 0.0075), (-0.08917, -0.007788, 0.0075), (-0.09285, -0.02134, 0.0075), (-0.08296, -0.0313, 0.0075), (-0.06938, -0.02771, 0.0075), (-0.02823, 0.002605, 0.0075), (-0.02898, 0.007379, 0.0075), (-0.03349, 0.009113, 0.0075), (-0.03725, 0.006072, 0.0075), (-0.03649, 0.001298, 0.0075), (-0.03198, -0.0004354, 0.0075), (0.02354, 0.09265, 0.0075), (0.01988, 0.07855, 0.0075), (0.03027, 0.06834, 0.0075), (0.0443, 0.07222, 0.0075), (0.04796, 0.08632, 0.0075), (0.03757, 0.09653, 0.0075), (0.02344, 0.04116, 0.0075), (0.01682, 0.04209, 0.0075), (0.01271, 0.03682, 0.0075), (0.01521, 0.03062, 0.0075), (0.02183, 0.0297, 0.0075), (0.02595, 0.03496, 0.0075), (0.06152, -0.02862, 0.0075), (0.05939, -0.03396, 0.0075), (0.06295, -0.03847, 0.0075), (0.06864, -0.03764, 0.0075), (0.07077, -0.0323, 0.0075), (0.06721, -0.02779, 0.0075), (0.0, 0.125, 0.0025), (1.164e-10, 0.1196, 0.0), (-0.08456, 0.08456, 0.0), (-0.08839, 0.08839, 0.0025), (-0.1196, -5.239e-09, 0.0), (-0.125, -5.464e-09, 0.0025), (-0.08456, -0.08456, 0.0), (-0.08839, -0.08839, 0.0025), (1.036e-08, -0.1196, 0.0), (1.093e-08, -0.125, 0.0025), (0.08456, -0.08456, 0.0), (0.08839, -0.08839, 0.0025), (0.1196, 1.513e-09, 0.0), (0.125, 1.491e-09, 0.0025), (0.08456, 0.08456, 0.0), (0.08839, 0.08839, 0.0025), (1.164e-10, 0.1196, 0.0075), (0.0, 0.125, 0.005), (-0.08839, 0.08839, 0.005), (-0.08456, 0.08456, 0.0075), (-0.125, -5.464e-09, 0.005), (-0.1196, -5.239e-09, 0.0075), (-0.08839, -0.08839, 0.005), (-0.08502, -0.08346, 0.0075), (1.093e-08, -0.125, 0.005), (0.003064, -0.1199, 0.0075), (0.08839, -0.08839, 0.005), (0.0838, -0.0864, 0.0075), (0.125, 1.491e-09, 0.005), (0.1196, 1.746e-09, 0.0075), (0.08839, 0.08839, 0.005), (0.08456, 0.08456, 0.0075)], [], [(69, 54, 71, 84), (25, 26, 27, 28, 29, 24), (57, 59, 74, 72), (67, 69, 84, 82), (63, 65, 80, 78), (59, 61, 76, 74), (70, 73, 3), (65, 67, 82, 80), (61, 63, 78, 76), (56, 55, 68, 66, 64, 62, 60, 58), (19, 18, 23, 22, 21, 20), (31, 32, 33, 34, 35, 30), (1, 2, 3, 4, 5, 0), (43, 42, 47, 46, 45, 44), (37, 36, 41, 40, 39, 38), (7, 8, 9, 10, 11, 6), (49, 50, 51, 52, 53, 48), (13, 14, 15, 16, 17, 12), (81, 83, 52, 51), (12, 17, 77), (20, 21, 17, 77), (19, 20, 77), (21, 22, 17), (17, 16, 22), (77, 28, 19), (27, 26, 75), (79, 81, 14, 13, 12), (28, 19, 29), (19, 29, 18), (29, 18, 24), (77, 79, 12), (26, 25, 73), (25, 33, 73), (18, 24, 23), (22, 23, 16), (81, 51, 15), (14, 81, 15), (83, 85, 11, 10), (51, 50, 15), (49, 15, 50), (15, 49, 16), (49, 48, 16), (9, 8, 48, 53), (53, 52, 9), (11, 85, 40), (9, 52, 83, 10), (6, 11, 39, 38), (39, 40, 11), (40, 41, 85), (36, 37, 70), (85, 70, 41), (2, 1, 37, 70), (16, 23, 48), (48, 8, 23), (7, 23, 8), (23, 24, 7), (25, 24, 35, 34), (7, 24, 35), (35, 7, 30), (7, 6, 30), (45, 46, 47, 6, 30), (47, 42, 6), (6, 38, 42), (42, 43, 38), (38, 43, 37), (44, 45, 30), (30, 44, 31), (31, 44, 32), (34, 33, 25), (5, 4, 73, 33), (3, 73, 4), (0, 5, 33, 32), (32, 44, 0), (1, 0, 44, 43), (43, 1, 37), (2, 70, 3), (75, 26, 73), (41, 36, 70), (75, 77, 28, 27), (57, 54, 55, 56), (59, 57, 56, 58), (61, 59, 58, 60), (63, 61, 60, 62), (65, 63, 62, 64), (67, 65, 64, 66), (69, 67, 66, 68), (54, 69, 68, 55), (73, 70, 71, 72), (75, 73, 72, 74), (77, 75, 74, 76), (79, 77, 76, 78), (81, 79, 78, 80), (83, 81, 80, 82), (85, 83, 82, 84), (70, 85, 84, 71), (54, 57, 72, 71)])
me_circle_006.polygons.foreach_set('material_index', [0, 1, 0, 0, 0, 0, 0, 0, 0, 0, 1, 1, 1, 1, 1, 1, 1, 1, 0, 0, 0, 0, 0, 0, 0, 0, 0, 0, 0, 0, 0, 0, 0, 0, 0, 0, 0, 0, 0, 0, 0, 0, 0, 0, 0, 0, 0, 0, 0, 0, 0, 0, 0, 0, 0, 0, 0, 0, 0, 0, 0, 0, 0, 0, 0, 0, 0, 0, 0, 0, 0, 0, 0, 0, 0, 0, 0, 0, 0, 0, 0, 0, 0, 0, 0, 0, 0, 0, 0, 0, 0, 0, 0, 0, 0, 0])
_uv = me_circle_006.uv_layers.new(name='UVMap')
_uv.uv.foreach_set('vector', [0.0, 0.0, 0.0, 0.0, 0.0, 0.0, 0.0, 0.0, 0.0, 0.0, 0.0, 0.0, 0.0, 0.0, 0.0, 0.0, 0.0, 0.0, 0.0, 0.0, 0.0, 0.0, 0.0, 0.0, 0.0, 0.0, 0.0, 0.0, 0.0, 0.0, 0.0, 0.0, 0.0, 0.0, 0.0, 0.0, 0.0, 0.0, 0.0, 0.0, 0.0, 0.0, 0.0, 0.0, 0.0, 0.0, 0.0, 0.0, 0.0, 0.0, 0.0, 0.0, 0.0, 0.0, 0.0, 0.0, 0.0, 0.0, 0.0, 0.0, 0.0, 0.0, 0.0, 0.0, 0.0, 0.0, 0.0, 0.0, 0.0, 0.0, 0.0, 0.0, 0.0, 0.0, 0.0, 0.0, 0.0, 0.0, 0.0, 0.0, 0.0, 0.0, 0.0, 0.0, 0.0, 0.0, 0.0, 0.0, 0.0, 0.0, 0.0, 0.0, 0.0, 0.0, 0.0, 0.0, 0.0, 0.0, 0.0, 0.0, 0.0, 0.0, 0.0, 0.0, 0.0, 0.0, 0.0, 0.0, 0.0, 0.0, 0.0, 0.0, 0.0, 0.0, 0.0, 0.0, 0.0, 0.0, 0.0, 0.0, 0.0, 0.0, 0.0, 0.0, 0.0, 0.0, 0.0, 0.0, 0.0, 0.0, 0.0, 0.0, 0.0, 0.0, 0.0, 0.0, 0.0, 0.0, 0.0, 0.0, 0.0, 0.0, 0.0, 0.0, 0.0, 0.0, 0.0, 0.0, 0.0, 0.0, 0.0, 0.0, 0.0, 0.0, 0.0, 0.0, 0.0, 0.0, 0.0, 0.0, 0.0, 0.0, 0.0, 0.0, 0.0, 0.0, 0.0, 0.0, 0.0, 0.0, 0.0, 0.0, 0.0, 0.0, 0.0, 0.0, 0.0, 0.0, 0.0, 0.0, 0.0, 0.0, 0.0, 0.0, 0.0, 0.0, 0.0, 0.0, 0.0, 0.0, 0.0, 0.0, 0.0, 0.0, 0.0, 0.0, 0.0, 0.0, 0.0, 0.0, 0.0, 0.0, 0.0, 0.0, 0.0, 0.0, 0.0, 0.0, 0.0, 0.0, 0.0, 0.0, 0.0, 0.0, 0.0, 0.0, 0.0, 0.0, 0.0, 0.0, 0.0, 0.0, 0.0, 0.0, 0.0, 0.0, 0.0, 0.0, 0.0, 0.0, 0.0, 0.0, 0.0, 0.0, 0.0, 0.0, 0.0, 0.0, 0.0, 0.0, 0.0, 0.0, 0.0, 0.0, 0.0, 0.0, 0.0, 0.0, 0.0, 0.0, 0.0, 0.0, 0.0, 0.0, 0.0, 0.0, 0.0, 0.0, 0.0, 0.0, 0.0, 0.0, 0.0, 0.0, 0.0, 0.0, 0.0, 0.0, 0.0, 0.0, 0.0, 0.0, 0.0, 0.0, 0.0, 0.0, 0.0, 0.0, 0.0, 0.0, 0.0, 0.0, 0.0, 0.0, 0.0, 0.0, 0.0, 0.0, 0.0, 0.0, 0.0, 0.0, 0.0, 0.0, 0.0, 0.0, 0.0, 0.0, 0.0, 0.0, 0.0, 0.0, 0.0, 0.0, 0.0, 0.0, 0.0, 0.0, 0.0, 0.0, 0.0, 0.0, 0.0, 0.0, 0.0, 0.0, 0.0, 0.0, 0.0, 0.0, 0.0, 0.0, 0.0, 0.0, 0.0, 0.0, 0.0, 0.0, 0.0, 0.0, 0.0, 0.0, 0.0, 0.0, 0.0, 0.0, 0.0, 0.0, 0.0, 0.0, 0.0, 0.0, 0.0, 0.0, 0.0, 0.0, 0.0, 0.0, 0.0, 0.0, 0.0, 0.0, 0.0, 0.0, 0.0, 0.0, 0.0, 0.0, 0.0, 0.0, 0.0, 0.0, 0.0, 0.0, 0.0, 0.0, 0.0, 0.0, 0.0, 0.0, 0.0, 0.0, 0.0, 0.0, 0.0, 0.0, 0.0, 0.0, 0.0, 0.0, 0.0, 0.0, 0.0, 0.0, 0.0, 0.0, 0.0, 0.0, 0.0, 0.0, 0.0, 0.0, 0.0, 0.0, 0.0, 0.0, 0.0, 0.0, 0.0, 0.0, 0.0, 0.0, 0.0, 0.0, 0.0, 0.0, 0.0, 0.0, 0.0, 0.0, 0.0, 0.0, 0.0, 0.0, 0.0, 0.0, 0.0, 0.0, 0.0, 0.0, 0.0, 0.0, 0.0, 0.0, 0.0, 0.0, 0.0, 0.0, 0.0, 0.0, 0.0, 0.0, 0.0, 0.0, 0.0, 0.0, 0.0, 0.0, 0.0, 0.0, 0.0, 0.0, 0.0, 0.0, 0.0, 0.0, 0.0, 0.0, 0.0, 0.0, 0.0, 0.0, 0.0, 0.0, 0.0, 0.0, 0.0, 0.0, 0.0, 0.0, 0.0, 0.0, 0.0, 0.0, 0.0, 0.0, 0.0, 0.0, 0.0, 0.0, 0.0, 0.0, 0.0, 0.0, 0.0, 0.0, 0.0, 0.0, 0.0, 0.0, 0.0, 0.0, 0.0, 0.0, 0.0, 0.0, 0.0, 0.0, 0.0, 0.0, 0.0, 0.0, 0.0, 0.0, 0.0, 0.0, 0.0, 0.0, 0.0, 0.0, 0.0, 0.0, 0.0, 0.0, 0.0, 0.0, 0.0, 0.0, 0.0, 0.0, 0.0, 0.0, 0.0, 0.0, 0.0, 0.0, 0.0, 0.0, 0.0, 0.0, 0.0, 0.0, 0.0, 0.0, 0.0, 0.0, 0.0, 0.0, 0.0, 0.0, 0.0, 0.0, 0.0, 0.0, 0.0, 0.0, 0.0, 0.0, 0.0, 0.0, 0.0, 0.0, 0.0, 0.0, 0.0, 0.0, 0.0, 0.0, 0.0, 0.0, 0.0, 0.0, 0.0, 0.0, 0.0, 0.0, 0.0, 0.0, 0.0, 0.0, 0.0, 0.0, 0.0, 0.0, 0.0, 0.0, 0.0, 0.0, 0.0, 0.0, 0.0, 0.0, 0.0, 0.0, 0.0, 0.0, 0.0, 0.0, 0.0, 0.0, 0.0, 0.0, 0.0, 0.0, 0.0, 0.0, 0.0, 0.0, 0.0, 0.0, 0.0, 0.0, 0.0, 0.0, 0.0, 0.0, 0.0, 0.0, 0.0, 0.0, 0.0, 0.0, 0.0, 0.0, 0.0, 0.0, 0.0, 0.0, 0.0, 0.0, 0.0, 0.0, 0.0, 0.0, 0.0, 0.0, 0.0, 0.0, 0.0, 0.0, 0.0, 0.0, 0.0, 0.0, 0.0, 0.0, 0.0, 0.0, 0.0, 0.0, 0.0, 0.0, 0.0, 0.0, 0.0, 0.0, 0.0, 0.0, 0.0, 0.0, 0.0, 0.0, 0.0, 0.0, 0.0, 0.0, 0.0, 0.0, 0.0, 0.0, 0.0, 0.0, 0.0, 0.0, 0.0, 0.0, 0.0, 0.0, 0.0, 0.0, 0.0, 0.0, 0.0, 0.0, 0.0, 0.0, 0.0, 0.0, 0.0, 0.0, 0.0, 0.0, 0.0, 0.0, 0.0, 0.0, 0.0, 0.0, 0.0, 0.0, 0.0, 0.0, 0.0, 0.0, 0.0, 0.0, 0.0, 0.0, 0.0, 0.0, 0.0, 0.0, 0.0, 0.0, 0.0, 0.0, 0.0, 0.0, 0.0, 0.0, 0.0, 0.0, 0.0, 0.0, 0.0, 0.0, 0.0, 0.0, 0.0, 0.0, 0.0, 0.0, 0.0, 0.0, 0.0, 0.0, 0.0, 0.0, 0.0, 0.0])
me_circle_006.materials.append(mat_material_001)
me_circle_006.materials.append(mat_material_002)
me_circle_006.use_remesh_fix_poles = True
me_circle_006.use_remesh_preserve_attributes = False
me_circle_006.use_mirror_vertex_groups = False
me_circle_006.update()
me_circle_007 = bpy.data.meshes.new('Circle.007')
me_circle_007.from_pydata([(0.0, 0.14, 0.009084), (-4.657e-10, 0.1302, 0.0), (-0.09204, 0.09204, 0.0), (-0.09899, 0.09899, 0.009084), (-0.1302, -5.122e-09, 0.0), (-0.14, -6.12e-09, 0.009084), (-0.09204, -0.09204, 0.0), (-0.09899, -0.09899, 0.009084), (1.071e-08, -0.1302, 0.0), (1.224e-08, -0.14, 0.009084), (0.09204, -0.09204, 0.0), (0.09899, -0.09899, 0.009084), (0.1302, 2.328e-09, 0.0), (0.14, 1.669e-09, 0.009084), (0.09204, 0.09204, 0.0), (0.09899, 0.09899, 0.009084), (-0.09899, 0.09899, 0.05092), (-0.09204, 0.09204, 0.06), (-4.657e-10, 0.1302, 0.06), (0.0, 0.14, 0.05092), (-0.14, -6.12e-09, 0.05092), (-0.1302, -6.054e-09, 0.06), (-0.09899, -0.09899, 0.05092), (-0.09204, -0.09204, 0.06), (1.224e-08, -0.14, 0.05092), (1.048e-08, -0.1302, 0.06), (0.09899, -0.09899, 0.05092), (0.09204, -0.09204, 0.06), (0.14, 1.669e-09, 0.05092), (0.1302, 1.164e-09, 0.06), (0.09899, 0.09899, 0.05092), (0.09204, 0.09204, 0.06), (-0.055, -0.08, 0.06), (0.055, -0.08, 0.06), (-0.055, 0.08, 0.06), (0.055, 0.08, 0.06)], [], [(15, 0, 19, 30), (13, 15, 30, 28), (9, 11, 26, 24), (5, 7, 22, 20), (11, 13, 28, 26), (7, 9, 24, 22), (2, 1, 14, 12, 10, 8, 6, 4), (3, 5, 20, 16), (3, 0, 1, 2), (5, 3, 2, 4), (7, 5, 4, 6), (9, 7, 6, 8), (11, 9, 8, 10), (13, 11, 10, 12), (15, 13, 12, 14), (0, 15, 14, 1), (17, 18, 19, 16), (21, 17, 16, 20), (23, 21, 20, 22), (25, 23, 22, 24), (27, 25, 24, 26), (29, 27, 26, 28), (31, 29, 28, 30), (18, 31, 30, 19), (0, 3, 16, 19), (32, 33, 35, 34), (21, 23, 32), (17, 21, 34), (18, 17, 34), (34, 35, 18), (18, 35, 31), (29, 31, 35), (35, 33, 29), (29, 33, 27), (25, 27, 33), (33, 32, 25), (25, 32, 23), (34, 21, 32)])
me_circle_007.polygons.foreach_set('material_index', [0, 0, 0, 0, 0, 0, 0, 0, 0, 0, 0, 0, 0, 0, 0, 0, 0, 0, 0, 0, 0, 0, 0, 0, 0, 1, 0, 0, 0, 0, 0, 0, 0, 0, 0, 0, 0, 0])
_uv = me_circle_007.uv_layers.new(name='UVMap')
_uv.uv.foreach_set('vector', [0.0, 0.0, 0.0, 0.0, 0.0, 0.0, 0.0, 0.0, 0.0, 0.0, 0.0, 0.0, 0.0, 0.0, 0.0, 0.0, 0.0, 0.0, 0.0, 0.0, 0.0, 0.0, 0.0, 0.0, 0.0, 0.0, 0.0, 0.0, 0.0, 0.0, 0.0, 0.0, 0.0, 0.0, 0.0, 0.0, 0.0, 0.0, 0.0, 0.0, 0.0, 0.0, 0.0, 0.0, 0.0, 0.0, 0.0, 0.0, 0.0, 0.0, 0.0, 0.0, 0.0, 0.0, 0.0, 0.0, 0.0, 0.0, 0.0, 0.0, 0.0, 0.0, 0.0, 0.0, 0.0, 0.0, 0.0, 0.0, 0.0, 0.0, 0.0, 0.0, 0.0, 0.0, 0.0, 0.0, 0.0, 0.0, 0.0, 0.0, 0.0, 0.0, 0.0, 0.0, 0.0, 0.0, 0.0, 0.0, 0.0, 0.0, 0.0, 0.0, 0.0, 0.0, 0.0, 0.0, 0.0, 0.0, 0.0, 0.0, 0.0, 0.0, 0.0, 0.0, 0.0, 0.0, 0.0, 0.0, 0.0, 0.0, 0.0, 0.0, 0.0, 0.0, 0.0, 0.0, 0.0, 0.0, 0.0, 0.0, 0.0, 0.0, 0.0, 0.0, 0.0, 0.0, 0.0, 0.0, 0.0, 0.0, 0.0, 0.0, 0.0, 0.0, 0.0, 0.0, 0.0, 0.0, 0.0, 0.0, 0.0, 0.0, 0.0, 0.0, 0.0, 0.0, 0.0, 0.0, 0.0, 0.0, 0.0, 0.0, 0.0, 0.0, 0.0, 0.0, 0.0, 0.0, 0.0, 0.0, 0.0, 0.0, 0.0, 0.0, 0.0, 0.0, 0.0, 0.0, 0.0, 0.0, 0.0, 0.0, 0.0, 0.0, 0.0, 0.0, 0.0, 0.0, 0.0, 0.0, 0.0, 0.0, 0.0, 0.0, 0.0, 0.0, 0.0, 0.0, 0.0, 0.0, 0.0, 0.0, 0.0, 0.0, 0.0, 0.0, 0.0, 0.0, 0.0, 0.0, 0.0, 0.0, 0.0, 0.0, 0.0, 0.0, 0.0, 0.0, 0.0, 0.0, 1.0, 0.0, 1.0, 1.0, 0.0, 1.0, 0.0, 0.0, 0.0, 0.0, 0.0, 0.0, 0.0, 0.0, 0.0, 0.0, 0.0, 1.0, 0.0, 0.0, 0.0, 0.0, 0.0, 1.0, 0.0, 1.0, 1.0, 1.0, 0.0, 0.0, 0.0, 0.0, 1.0, 1.0, 0.0, 0.0, 0.0, 0.0, 0.0, 0.0, 1.0, 1.0, 1.0, 1.0, 1.0, 0.0, 0.0, 0.0, 0.0, 0.0, 1.0, 0.0, 0.0, 0.0, 0.0, 0.0, 0.0, 0.0, 1.0, 0.0, 1.0, 0.0, 0.0, 0.0, 0.0, 0.0, 0.0, 0.0, 0.0, 0.0, 0.0, 0.0, 0.0, 1.0, 0.0, 0.0, 0.0, 0.0])
me_circle_007.materials.append(mat_material_003)
me_circle_007.materials.append(mat_material)
me_circle_007.use_remesh_fix_poles = True
me_circle_007.use_remesh_preserve_attributes = False
me_circle_007.use_mirror_vertex_groups = False
me_circle_007.update()
me_circle_008 = bpy.data.meshes.new('Circle.008')
me_circle_008.from_pydata([(0.05364, -0.03396, 0.015), (0.05002, -0.04135, 0.015), (0.05461, -0.04817, 0.015), (0.06282, -0.04761, 0.015), (0.06643, -0.04023, 0.015), (0.06185, -0.0334, 0.015), (0.1116, -0.06642, 0.0075), (0.117, -0.06642, 0.01), (0.07653, 0.01814, 0.0075), (0.08035, 0.02197, 0.01), (0.117, -0.06642, 0.0125), (0.1116, -0.06642, 0.015), (0.08035, 0.02197, 0.0125), (0.07653, 0.01814, 0.015), (-0.008034, -0.06652, 0.015), (-0.008034, -0.06652, 0.0075), (0.06071, 0.06212, 0.0075), (0.06456, 0.05786, 0.0075), (0.07018, 0.05906, 0.0075), (0.07195, 0.06453, 0.0075), (0.0681, 0.0688, 0.0075), (0.06248, 0.06759, 0.0075), (0.1211, 0.05811, 0.0), (0.1262, 0.05985, 0.0025), (0.06066, 0.1269, 0.0), (0.06305, 0.1317, 0.0025), (0.1262, 0.05985, 0.005), (0.1224, 0.05661, 0.0075), (0.06305, 0.1317, 0.005), (0.06066, 0.1269, 0.0075), (0.007966, 0.01951, 0.0075), (0.007966, 0.01951, 0.0), (0.1185, 0.05723, 0.0075), (-0.07266, -0.01707, 0.0075), (-0.0736, -0.02198, 0.0075), (-0.06981, -0.02525, 0.0075), (-0.06509, -0.0236, 0.0075), (-0.06415, -0.01869, 0.0075), (-0.06794, -0.01542, 0.0075), (-0.1215, 0.0139, 0.0), (-0.1269, 0.01377, 0.0025), (-0.0844, -0.06979, 0.0), (-0.08814, -0.07371, 0.0025), (-0.1269, 0.01377, 0.005), (-0.1217, 0.01083, 0.0075), (-0.08814, -0.07371, 0.005), (-0.08626, -0.06907, 0.0075), (-0.1205, 0.01392, 0.0075), (-0.002009, 0.01679, 0.0075), (-0.002009, 0.01679, 0.0), (-0.08251, -0.06781, 0.0075), (0.02384, -0.05824, 0.0075), (0.01621, -0.06024, 0.0075), (0.01412, -0.06785, 0.0075), (0.01967, -0.07346, 0.0075), (0.02731, -0.07146, 0.0075), (0.02939, -0.06385, 0.0075), (-0.03431, -0.02712, 0.0), (-0.03946, -0.02547, 0.0025), (-0.02672, -0.1183, 0.0), (-0.03154, -0.1208, 0.0025), (-0.03946, -0.02547, 0.005), (-0.03154, -0.1208, 0.005), (-0.02588, -0.1179, 0.0075), (0.0795, -0.06362, 0.0075), (0.0795, -0.06362, 0.0), (-0.03269, -0.02749, 0.0075), (-0.06101, -0.003251, 0.015), (-0.05737, 0.01031, 0.015), (-0.0673, 0.02024, 0.015), (-0.08087, 0.0166, 0.015), (-0.0845, 0.003042, 0.015), (-0.07457, -0.006886, 0.015), (-0.07587, 0.05044, 0.0075), (-0.07859, 0.05512, 0.01), (-0.1313, -0.02235, 0.0075), (-0.1366, -0.02097, 0.01), (-0.07859, 0.05512, 0.0125), (-0.07587, 0.05044, 0.015), (-0.1366, -0.02097, 0.0125), (-0.01581, -0.05297, 0.0075), (-0.01581, -0.05297, 0.015), (-0.1297, -0.02264, 0.015), (-0.01217, 0.02735, 0.0075), (-0.01051, 0.03189, 0.0075), (-0.01362, 0.0356, 0.0075), (-0.01838, 0.03476, 0.0075), (-0.02003, 0.03022, 0.0075), (-0.02169, 0.1263, 0.0), (-0.02318, 0.1315, 0.0025), (-0.09333, 0.06938, 0.0), (-0.09806, 0.07201, 0.0025), (-0.02318, 0.1315, 0.005), (-0.02169, 0.1263, 0.0075), (-0.09806, 0.07201, 0.005), (-0.09333, 0.06938, 0.0075), (0.01121, 0.0113, 0.0), (0.01121, 0.0113, 0.0075), (-0.01758, 0.02729, 0.0075), (-0.0006316, 0.05417, 0.015), (0.005523, 0.049, 0.015), (0.01307, 0.05175, 0.015), (0.01447, 0.05966, 0.015), (0.008317, 0.06483, 0.015), (0.0007655, 0.06208, 0.015), (0.05604, 0.001893, 0.01), (0.05094, 0.003697, 0.0075), (0.04611, 0.0951, 0.0075), (0.05099, 0.09743, 0.01), (0.05094, 0.003697, 0.015), (0.05604, 0.001893, 0.0125), (0.05099, 0.09743, 0.0125), (0.04611, 0.0951, 0.015), (-0.0619, 0.0436, 0.015), (-0.0619, 0.0436, 0.0075), (0.09729, -0.001382, 0.0075), (0.0828, 2.872e-05, 0.0075), (0.07433, -0.01182, 0.0075), (0.08035, -0.02508, 0.0075), (0.09485, -0.02649, 0.0075), (0.1033, -0.01464, 0.0075), (0.04642, -0.009315, 0.0075), (0.0463, -0.002632, 0.0075), (0.04046, 0.0006094, 0.0075), (0.03473, -0.002831, 0.0075), (0.03484, -0.009514, 0.0075), (0.04069, -0.01276, 0.0075), (0.1256, 0.02691, 0.0025), (0.1202, 0.02607, 0.0), (0.09882, -0.06292, 0.0), (0.1032, -0.0661, 0.0025), (0.1202, 0.02607, 0.0075), (0.1256, 0.02691, 0.005), (0.1032, -0.0661, 0.005), (0.09882, -0.06292, 0.0075), (0.002009, 0.007404, 0.0075), (0.002009, 0.007404, 0.0)], [], [(7, 9, 12, 10), (1, 2, 3, 4, 5, 0), (11, 13, 5, 4), (3, 2, 14, 11), (3, 11, 4), (0, 5, 13), (1, 14, 2), (1, 0, 14), (0, 13, 14), (9, 7, 6, 8), (13, 11, 10, 12), (6, 15, 8), (6, 7, 10, 11, 14, 15), (8, 15, 14, 13, 12, 9), (23, 25, 28, 26), (17, 18, 19, 20, 21, 16), (19, 18, 32), (17, 30, 32, 18), (17, 16, 30), (21, 20, 29), (25, 23, 22, 24), (29, 27, 26, 28), (29, 30, 16, 21), (32, 27, 29, 20, 19), (22, 31, 24), (23, 26, 27, 32, 30, 31, 22), (24, 31, 30, 29, 28, 25), (40, 42, 45, 43), (34, 35, 36, 37, 38, 33), (33, 38, 47), (38, 37, 48), (44, 46, 35, 34, 33), (46, 50, 48, 36), (35, 46, 36), (36, 48, 37), (42, 40, 39, 41), (44, 47, 43), (46, 44, 43, 45), (48, 47, 38), (39, 49, 41), (47, 44, 33), (46, 45, 50), (42, 41, 49, 48, 50, 45), (40, 43, 47, 48, 49, 39), (58, 60, 62, 61), (52, 53, 54, 55, 56, 51), (53, 66, 63, 54), (52, 66, 53), (54, 63, 55), (52, 51, 66), (51, 56, 64, 66), (55, 63, 64, 56), (60, 58, 57, 59), (62, 63, 66, 61), (57, 65, 59), (60, 59, 65, 64, 63, 62), (58, 61, 66, 64, 65, 57), (68, 69, 70, 71, 72, 67), (74, 76, 79, 77), (70, 69, 78), (71, 82, 72), (72, 81, 67), (69, 68, 81, 78), (68, 67, 81), (78, 82, 71, 70), (76, 74, 73, 75), (82, 78, 77, 79), (73, 80, 75), (82, 81, 72), (74, 77, 78, 81, 80, 73), (76, 75, 80, 81, 82, 79), (89, 91, 94, 92), (88, 96, 90), (84, 85, 86, 87, 98, 83), (83, 97, 84), (84, 97, 93, 85), (87, 86, 95), (91, 89, 88, 90), (95, 93, 92, 94), (95, 86, 93), (95, 98, 87), (98, 97, 83), (93, 86, 85), (88, 89, 92, 93, 97, 96), (91, 90, 96, 97, 98, 95, 94), (109, 112, 102), (100, 101, 102, 103, 104, 99), (101, 100, 109), (104, 103, 112, 113), (102, 112, 103), (99, 104, 113), (100, 99, 113), (101, 109, 102), (108, 105, 106, 107), (112, 109, 110, 111), (105, 108, 111, 110), (113, 109, 100), (114, 107, 106), (107, 114, 113, 112, 111, 108), (106, 105, 110, 109, 113, 114), (130, 127, 132, 133), (122, 123, 124, 125, 126, 121), (116, 117, 118, 119, 120, 115), (119, 134, 120), (115, 131, 116), (134, 131, 120), (124, 135, 134, 126, 125), (126, 134, 121), (121, 117, 122), (117, 116, 122), (123, 135, 124), (122, 116, 131), (120, 131, 115), (127, 130, 129, 128), (131, 134, 133, 132), (131, 135, 123), (131, 123, 122), (129, 136, 128), (129, 130, 133, 134, 135, 136), (128, 136, 135, 131, 132, 127), (117, 121, 118), (121, 134, 118), (119, 118, 134)])
me_circle_008.polygons.foreach_set('material_index', [0, 1, 0, 0, 0, 0, 0, 0, 0, 0, 0, 0, 0, 0, 0, 1, 0, 0, 0, 0, 0, 0, 0, 0, 0, 0, 0, 0, 1, 0, 0, 0, 0, 0, 0, 0, 0, 0, 0, 0, 0, 0, 0, 0, 0, 1, 0, 0, 0, 0, 0, 0, 0, 0, 0, 0, 0, 1, 0, 0, 0, 0, 0, 0, 0, 0, 0, 0, 0, 0, 0, 0, 0, 1, 0, 0, 0, 0, 0, 0, 0, 0, 0, 0, 0, 0, 1, 0, 0, 0, 0, 0, 0, 0, 0, 0, 0, 0, 0, 0, 0, 1, 1, 0, 0, 0, 0, 0, 0, 0, 0, 0, 0, 0, 0, 0, 0, 0, 0, 0, 1, 0, 1])
_uv = me_circle_008.uv_layers.new(name='UVMap')
_uv.uv.foreach_set('vector', [0.0, 0.0, 0.0, 0.0, 0.0, 0.0, 0.0, 0.0, 0.0, 0.0, 0.0, 0.0, 0.0, 0.0, 0.0, 0.0, 0.0, 0.0, 0.0, 0.0, 0.0, 0.0, 0.0, 0.0, 0.0, 0.0, 0.0, 0.0, 0.0, 0.0, 0.0, 0.0, 0.0, 0.0, 0.0, 0.0, 0.0, 0.0, 0.0, 0.0, 0.0, 0.0, 0.0, 0.0, 0.0, 0.0, 0.0, 0.0, 0.0, 0.0, 0.0, 0.0, 0.0, 0.0, 0.0, 0.0, 0.0, 0.0, 0.0, 0.0, 0.0, 0.0, 0.0, 0.0, 0.0, 0.0, 0.0, 0.0, 0.0, 0.0, 0.0, 0.0, 0.0, 0.0, 0.0, 0.0, 0.0, 0.0, 0.0, 0.0, 0.0, 0.0, 0.0, 0.0, 0.0, 0.0, 0.0, 0.0, 0.0, 0.0, 0.0, 0.0, 0.0, 0.0, 0.0, 0.0, 0.0, 0.0, 0.0, 0.0, 0.0, 0.0, 0.0, 0.0, 0.0, 0.0, 0.0, 0.0, 0.0, 0.0, 0.0, 0.0, 0.0, 0.0, 0.0, 0.0, 0.0, 0.0, 0.0, 0.0, 0.0, 0.0, 0.0, 0.0, 0.0, 0.0, 0.0, 0.0, 0.0, 0.0, 0.0, 0.0, 0.0, 0.0, 0.0, 0.0, 0.0, 0.0, 0.0, 0.0, 0.0, 0.0, 0.0, 0.0, 0.0, 0.0, 0.0, 0.0, 0.0, 0.0, 0.0, 0.0, 0.0, 0.0, 0.0, 0.0, 0.0, 0.0, 0.0, 0.0, 0.0, 0.0, 0.0, 0.0, 0.0, 0.0, 0.0, 0.0, 0.0, 0.0, 0.0, 0.0, 0.0, 0.0, 0.0, 0.0, 0.0, 0.0, 0.0, 0.0, 0.0, 0.0, 0.0, 0.0, 0.0, 0.0, 0.0, 0.0, 0.0, 0.0, 0.0, 0.0, 0.0, 0.0, 0.0, 0.0, 0.0, 0.0, 0.0, 0.0, 0.0, 0.0, 0.0, 0.0, 0.0, 0.0, 0.0, 0.0, 0.0, 0.0, 0.0, 0.0, 0.0, 0.0, 0.0, 0.0, 0.0, 0.0, 0.0, 0.0, 0.0, 0.0, 0.0, 0.0, 0.0, 0.0, 0.0, 0.0, 0.0, 0.0, 0.0, 0.0, 0.0, 0.0, 0.0, 0.0, 0.0, 0.0, 0.0, 0.0, 0.0, 0.0, 0.0, 0.0, 0.0, 0.0, 0.0, 0.0, 0.0, 0.0, 0.0, 0.0, 0.0, 0.0, 0.0, 0.0, 0.0, 0.0, 0.0, 0.0, 0.0, 0.0, 0.0, 0.0, 0.0, 0.0, 0.0, 0.0, 0.0, 0.0, 0.0, 0.0, 0.0, 0.0, 0.0, 0.0, 0.0, 0.0, 0.0, 0.0, 0.0, 0.0, 0.0, 0.0, 0.0, 0.0, 0.0, 0.0, 0.0, 0.0, 0.0, 0.0, 0.0, 0.0, 0.0, 0.0, 0.0, 0.0, 0.0, 0.0, 0.0, 0.0, 0.0, 0.0, 0.0, 0.0, 0.0, 0.0, 0.0, 0.0, 0.0, 0.0, 0.0, 0.0, 0.0, 0.0, 0.0, 0.0, 0.0, 0.0, 0.0, 0.0, 0.0, 0.0, 0.0, 0.0, 0.0, 0.0, 0.0, 0.0, 0.0, 0.0, 0.0, 0.0, 0.0, 0.0, 0.0, 0.0, 0.0, 0.0, 0.0, 0.0, 0.0, 0.0, 0.0, 0.0, 0.0, 0.0, 0.0, 0.0, 0.0, 0.0, 0.0, 0.0, 0.0, 0.0, 0.0, 0.0, 0.0, 0.0, 0.0, 0.0, 0.0, 0.0, 0.0, 0.0, 0.0, 0.0, 0.0, 0.0, 0.0, 0.0, 0.0, 0.0, 0.0, 0.0, 0.0, 0.0, 0.0, 0.0, 0.0, 0.0, 0.0, 0.0, 0.0, 0.0, 0.0, 0.0, 0.0, 0.0, 0.0, 0.0, 0.0, 0.0, 0.0, 0.0, 0.0, 0.0, 0.0, 0.0, 0.0, 0.0, 0.0, 0.0, 0.0, 0.0, 0.0, 0.0, 0.0, 0.0, 0.0, 0.0, 0.0, 0.0, 0.0, 0.0, 0.0, 0.0, 0.0, 0.0, 0.0, 0.0, 0.0, 0.0, 0.0, 0.0, 0.0, 0.0, 0.0, 0.0, 0.0, 0.0, 0.0, 0.0, 0.0, 0.0, 0.0, 0.0, 0.0, 0.0, 0.0, 0.0, 0.0, 0.0, 0.0, 0.0, 0.0, 0.0, 0.0, 0.0, 0.0, 0.0, 0.0, 0.0, 0.0, 0.0, 0.0, 0.0, 0.0, 0.0, 0.0, 0.0, 0.0, 0.0, 0.0, 0.0, 0.0, 0.0, 0.0, 0.0, 0.0, 0.0, 0.0, 0.0, 0.0, 0.0, 0.0, 0.0, 0.0, 0.0, 0.0, 0.0, 0.0, 0.0, 0.0, 0.0, 0.0, 0.0, 0.0, 0.0, 0.0, 0.0, 0.0, 0.0, 0.0, 0.0, 0.0, 0.0, 0.0, 0.0, 0.0, 0.0, 0.0, 0.0, 0.0, 0.0, 0.0, 0.0, 0.0, 0.0, 0.0, 0.0, 0.0, 0.0, 0.0, 0.0, 0.0, 0.0, 0.0, 0.0, 0.0, 0.0, 0.0, 0.0, 0.0, 0.0, 0.0, 0.0, 0.0, 0.0, 0.0, 0.0, 0.0, 0.0, 0.0, 0.0, 0.0, 0.0, 0.0, 0.0, 0.0, 0.0, 0.0, 0.0, 0.0, 0.0, 0.0, 0.0, 0.0, 0.0, 0.0, 0.0, 0.0, 0.0, 0.0, 0.0, 0.0, 0.0, 0.0, 0.0, 0.0, 0.0, 0.0, 0.0, 0.0, 0.0, 0.0, 0.0, 0.0, 0.0, 0.0, 0.0, 0.0, 0.0, 0.0, 0.0, 0.0, 0.0, 0.0, 0.0, 0.0, 0.0, 0.0, 0.0, 0.0, 0.0, 0.0, 0.0, 0.0, 0.0, 0.0, 0.0, 0.0, 0.0, 0.0, 0.0, 0.0, 0.0, 0.0, 0.0, 0.0, 0.0, 0.0, 0.0, 0.0, 0.0, 0.0, 0.0, 0.0, 0.0, 0.0, 0.0, 0.0, 0.0, 0.0, 0.0, 0.0, 0.0, 0.0, 0.0, 0.0, 0.0, 0.0, 0.0, 0.0, 0.0, 0.0, 0.0, 0.0, 0.0, 0.0, 0.0, 0.0, 0.0, 0.0, 0.0, 0.0, 0.0, 0.0, 0.0, 0.0, 0.0, 0.0, 0.0, 0.0, 0.0, 0.0, 0.0, 0.0, 0.0, 0.0, 0.0, 0.0, 0.0, 0.0, 0.0, 0.0, 0.0, 0.0, 0.0, 0.0, 0.0, 0.0, 0.0, 0.0, 0.0, 0.0, 0.0, 0.0, 0.0, 0.0, 0.0, 0.0, 0.0, 0.0, 0.0, 0.0, 0.0, 0.0, 0.0, 0.0, 0.0, 0.0, 0.0, 0.0, 0.0, 0.0, 0.0, 0.0, 0.0, 0.0, 0.0, 0.0, 0.0, 0.0, 0.0, 0.0, 0.0, 0.0, 0.0, 0.0, 0.0, 0.0, 0.0, 0.0, 0.0, 0.0, 0.0, 0.0, 0.0, 0.0, 0.0, 0.0, 0.0, 0.0, 0.0, 0.0, 0.0, 0.0, 0.0, 0.0, 0.0, 0.0, 0.0, 0.0, 0.0, 0.0, 0.0, 0.0, 0.0, 0.0, 0.0, 0.0, 0.0, 0.0, 0.0, 0.0, 0.0, 0.0, 0.0, 0.0, 0.0, 0.0, 0.0, 0.0, 0.0, 0.0, 0.0, 0.0, 0.0, 0.0, 0.0, 0.0, 0.0, 0.0, 0.0, 0.0, 0.0, 0.0, 0.0, 0.0, 0.0, 0.0, 0.0, 0.0, 0.0, 0.0, 0.0, 0.0, 0.0, 0.0, 0.0, 0.0, 0.0, 0.0, 0.0, 0.0, 0.0, 0.0, 0.0, 0.0, 0.0, 0.0, 0.0, 0.0, 0.0, 0.0, 0.0, 0.0, 0.0, 0.0, 0.0, 0.0, 0.0, 0.0, 0.0, 0.0, 0.0, 0.0, 0.0, 0.0, 0.0, 0.0, 0.0, 0.0, 0.0, 0.0, 0.0, 0.0, 0.0, 0.0, 0.0, 0.0, 0.0, 0.0, 0.0, 0.0, 0.0, 0.0, 0.0, 0.0, 0.0, 0.0, 0.0, 0.0, 0.0, 0.0, 0.0, 0.0, 0.0, 0.0, 0.0, 0.0, 0.0, 0.0, 0.0, 0.0, 0.0, 0.0, 0.0, 0.0, 0.0, 0.0, 0.0, 0.0, 0.0, 0.0, 0.0, 0.0, 0.0, 0.0, 0.0, 0.0, 0.0, 0.0, 0.0, 0.0, 0.0, 0.0, 0.0, 0.0, 0.0, 0.0, 0.0, 0.0, 0.0, 0.0, 0.0, 0.0, 0.0, 0.0, 0.0, 0.0, 0.0, 0.0, 0.0, 0.0, 0.0, 0.0, 0.0, 0.0, 0.0, 0.0, 0.0, 0.0, 0.0, 0.0, 0.0, 0.0, 0.0, 0.0, 0.0, 0.0, 0.0, 0.0, 0.0, 0.0, 0.0, 0.0, 0.0, 0.0, 0.0, 0.0, 0.0, 0.0, 0.0, 0.0, 0.0, 0.0, 0.0, 0.0, 0.0, 0.0, 0.0, 0.0, 0.0, 0.0, 0.0, 0.0, 0.0, 0.0, 0.0, 0.0, 0.0, 0.0, 0.0, 0.0, 0.0, 0.0, 0.0, 0.0, 0.0, 0.0, 0.0, 0.0, 0.0, 0.0, 0.0, 0.0, 0.0, 0.0, 0.0, 0.0, 0.0, 0.0, 0.0, 0.0, 0.0, 0.0, 0.0, 0.0, 0.0, 0.0, 0.0, 0.0, 0.0, 0.0, 0.0, 0.0, 0.0, 0.0, 0.0, 0.0, 0.0, 0.0, 0.0, 0.0, 0.0, 0.0, 0.0, 0.0, 0.0, 0.0, 0.0, 0.0, 0.0])
me_circle_008.materials.append(mat_material_001)
me_circle_008.materials.append(mat_material_002)
me_circle_008.use_remesh_fix_poles = True
me_circle_008.use_remesh_preserve_attributes = False
me_circle_008.use_mirror_vertex_groups = False
me_circle_008.update()

# ---- objects
ob_plane = bpy.data.objects.new('Plane', me_plane)
ob_tortilla = bpy.data.objects.new('tortilla', me_circle)
ob_tortilla_001 = bpy.data.objects.new('tortilla.001', me_circle_001)
ob_tortilla_002 = bpy.data.objects.new('tortilla.002', me_circle_002)
ob_tortilla_003 = bpy.data.objects.new('tortilla.003', me_circle_003)
ob_tortilla_004 = bpy.data.objects.new('tortilla.004', me_circle_004)
ob_tortilla_005 = bpy.data.objects.new('tortilla.005', me_circle_005)
ob_tortilla_006 = bpy.data.objects.new('tortilla.006', me_circle_006)
ob_circle = bpy.data.objects.new('Circle', me_circle_007)
ob_chips = bpy.data.objects.new('chips', me_circle_008)

# ---- transforms, parenting, visibility, modifiers, constraints
ob_plane.location = (0.0, 0.0, 0.0)
ob_plane.lineart.crease_threshold = 0.0
ob_tortilla.location = (0.0, 0.0, 0.0)
ob_tortilla.lineart.crease_threshold = 0.0
ob_tortilla_001.location = (0.0, 0.0, 0.0075)
ob_tortilla_001.rotation_euler = (0.0, 0.0, -0.1414)
ob_tortilla_001.lineart.crease_threshold = 0.0
ob_tortilla_002.location = (0.0, 0.0, 0.015)
ob_tortilla_002.rotation_euler = (0.0, 0.0, -0.02793)
ob_tortilla_002.lineart.crease_threshold = 0.0
ob_tortilla_003.location = (0.0, 0.0, 0.0225)
ob_tortilla_003.rotation_euler = (0.0, 0.0, 0.1902)
ob_tortilla_003.lineart.crease_threshold = 0.0
ob_tortilla_004.location = (0.0, 0.0, 0.03)
ob_tortilla_004.rotation_euler = (0.0, 0.0, -0.2304)
ob_tortilla_004.lineart.crease_threshold = 0.0
ob_tortilla_005.location = (0.0, 0.0, 0.0375)
ob_tortilla_005.rotation_euler = (0.0, 0.0, 0.08203)
ob_tortilla_005.lineart.crease_threshold = 0.0
ob_tortilla_006.location = (0.0, 0.0, 0.045)
ob_tortilla_006.rotation_euler = (0.0, 0.0, -0.06632)
ob_tortilla_006.lineart.crease_threshold = 0.0
ob_circle.location = (0.0, 0.0, 0.0)
ob_circle.lineart.crease_threshold = 0.0
ob_chips.location = (1.863e-09, 0.0, 0.0)
ob_chips.rotation_euler = (0.0, -0.0, 0.4118)
ob_chips.lineart.crease_threshold = 0.0

# ---- collection membership
scene.collection.objects.link(ob_plane)
scene.collection.objects.link(ob_tortilla)
scene.collection.objects.link(ob_tortilla_001)
scene.collection.objects.link(ob_tortilla_002)
scene.collection.objects.link(ob_tortilla_003)
scene.collection.objects.link(ob_tortilla_004)
scene.collection.objects.link(ob_tortilla_005)
scene.collection.objects.link(ob_tortilla_006)
scene.collection.objects.link(ob_circle)
scene.collection.objects.link(ob_chips)

# ---- scene / render settings (as saved in the file)
scene.frame_start = 1; scene.frame_end = 250; scene.frame_set(1)
scene.render.engine = 'BLENDER_EEVEE_NEXT'
scene.cycles.use_denoising = False
scene.cycles.samples = 128
scene.cycles.sampling_pattern = 'TABULATED_SOBOL'
scene.cycles.use_adaptive_sampling = False
scene.cycles.use_light_tree = False
scene.view_settings.view_transform = 'Filmic'
bpy.context.view_layer.update()

# ---- added for rendering (the .blend has no active camera and no usable light): camera, sun
cam_auto = bpy.data.cameras.new('AutoCamera')
cam_auto.lens = 50.0
cam_auto.sensor_width = 36.0
cam_auto.clip_end = 1000.0
ob_auto_camera = bpy.data.objects.new('AutoCamera', cam_auto)
scene.collection.objects.link(ob_auto_camera)
ob_auto_camera.location = (1.30964, -1.57157, 1.07771)
ob_auto_camera.rotation_euler = (1.09748, -7.21219e-08, 0.694738)
scene.camera = ob_auto_camera
light_auto_sun = bpy.data.lights.new('AutoSun', 'SUN')
light_auto_sun.energy = 3.0
light_auto_sun.angle = 0.0523599
ob_auto_sun = bpy.data.objects.new('AutoSun', light_auto_sun)
scene.collection.objects.link(ob_auto_sun)
ob_auto_sun.rotation_euler = (0.872665, 0.174533, 0.523599)
bpy.context.view_layer.update()
